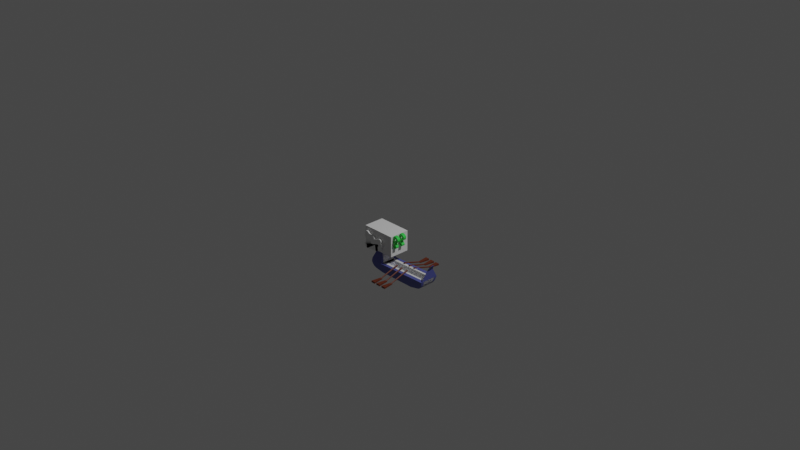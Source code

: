 # Source: DrakkarCOLORED.blend  (saved by Blender 3.0.42; exported with 4.5.12 LTS)
import bpy
from mathutils import Matrix  # noqa: F401  (used for matrix-valued properties, if any)

bpy.ops.wm.read_factory_settings(use_empty=True)
scene = bpy.context.scene
scene.name = 'Scene'

# ---- collections
col_collection = bpy.data.collections.new('Collection'); scene.collection.children.link(col_collection)

# ---- materials (node trees are filled in below, after node groups)
mat_material_001 = bpy.data.materials.new('Material.001')
mat_material_001.use_transparent_shadow = False
mat_material_002 = bpy.data.materials.new('Material.002')
mat_material_002.use_transparent_shadow = False
mat_material_003 = bpy.data.materials.new('Material.003')
mat_material_003.use_transparent_shadow = False
mat_material_004 = bpy.data.materials.new('Material.004')
mat_material_004.use_transparent_shadow = False
mat_material_005 = bpy.data.materials.new('Material.005')
mat_material_005.use_transparent_shadow = False

# ---- node groups
ng_auto_smooth = bpy.data.node_groups.new('Auto Smooth', 'GeometryNodeTree')
_s = ng_auto_smooth.interface.new_socket(name='Geometry', in_out='OUTPUT', socket_type='NodeSocketGeometry')
_s = ng_auto_smooth.interface.new_socket(name='Geometry', in_out='INPUT', socket_type='NodeSocketGeometry')
_s = ng_auto_smooth.interface.new_socket(name='Angle', in_out='INPUT', socket_type='NodeSocketFloat')
_s.subtype = 'ANGLE'
_s.min_value = 0.0
_s.max_value = 3.142
ng_auto_smooth.is_modifier = True
_N = ng_auto_smooth.nodes; _L = ng_auto_smooth.links
n0 = _N.new('NodeGroupOutput'); n0.name = 'Group Output'; n0.location = (480, -100)
n1 = _N.new('NodeGroupInput'); n1.name = 'Group Input'; n1.location = (-420, -300)
n2 = _N.new('NodeGroupInput'); n2.name = 'Group Input.001'; n2.location = (-60, -100)
n3 = _N.new('GeometryNodeSetShadeSmooth'); n3.name = 'Set Shade Smooth'; n3.location = (120, -100)
n3.domain = 'EDGE'
n4 = _N.new('GeometryNodeSetShadeSmooth'); n4.name = 'Set Shade Smooth.001'; n4.location = (300, -100)
n5 = _N.new('GeometryNodeInputMeshEdgeAngle'); n5.name = 'Edge Angle'; n5.location = (-420, -220)
n6 = _N.new('GeometryNodeInputEdgeSmooth'); n6.name = 'Is Edge Smooth'; n6.location = (-60, -160)
n7 = _N.new('GeometryNodeInputShadeSmooth'); n7.name = 'Is Face Smooth'; n7.location = (-240, -340)
n8 = _N.new('FunctionNodeBooleanMath'); n8.name = 'Boolean Math'; n8.location = (-60, -220)
n9 = _N.new('FunctionNodeCompare'); n9.name = 'Compare'; n9.location = (-240, -180)
n9.operation = 'LESS_EQUAL'
_L.new(n5.outputs[0], n9.inputs[0])
_L.new(n4.outputs[0], n0.inputs[0])
_L.new(n1.outputs[1], n9.inputs[1])
_L.new(n9.outputs[0], n8.inputs[0])
_L.new(n7.outputs[0], n8.inputs[1])
_L.new(n2.outputs[0], n3.inputs[0])
_L.new(n6.outputs[0], n3.inputs[1])
_L.new(n3.outputs[0], n4.inputs[0])
_L.new(n8.outputs[0], n3.inputs[2])
n0.is_active_output = True

# ---- material node trees
mat_material_001.use_nodes = True; mat_material_001.node_tree.nodes.clear()
_N = mat_material_001.node_tree.nodes; _L = mat_material_001.node_tree.links
n0 = _N.new('ShaderNodeBsdfPrincipled'); n0.name = 'Principled BSDF'; n0.location = (10, 300)
n0.distribution = 'GGX'
n0.subsurface_method = 'RANDOM_WALK_SKIN'
n0.inputs[0].default_value = (0.09083, 0.1055, 0.3626, 1.0)
n0.inputs[3].default_value = 1.45
n0.inputs[27].default_value = (0.0, 0.0, 0.0, 1.0)
n0.inputs[28].default_value = 1.0
n1 = _N.new('ShaderNodeOutputMaterial'); n1.name = 'Material Output'; n1.location = (300, 300)
_L.new(n0.outputs[0], n1.inputs[0])
n1.is_active_output = True
mat_material_002.use_nodes = True; mat_material_002.node_tree.nodes.clear()
_N = mat_material_002.node_tree.nodes; _L = mat_material_002.node_tree.links
n0 = _N.new('ShaderNodeBsdfPrincipled'); n0.name = 'Principled BSDF'; n0.location = (10, 300)
n0.distribution = 'GGX'
n0.subsurface_method = 'RANDOM_WALK_SKIN'
n0.inputs[3].default_value = 1.45
n0.inputs[27].default_value = (0.0, 0.0, 0.0, 1.0)
n0.inputs[28].default_value = 1.0
n1 = _N.new('ShaderNodeOutputMaterial'); n1.name = 'Material Output'; n1.location = (300, 300)
_L.new(n0.outputs[0], n1.inputs[0])
n1.is_active_output = True
mat_material_003.use_nodes = True; mat_material_003.node_tree.nodes.clear()
_N = mat_material_003.node_tree.nodes; _L = mat_material_003.node_tree.links
n0 = _N.new('ShaderNodeBsdfPrincipled'); n0.name = 'Principled BSDF'; n0.location = (10, 300)
n0.distribution = 'GGX'
n0.subsurface_method = 'RANDOM_WALK_SKIN'
n0.inputs[0].default_value = (0.03583, 0.03583, 0.03583, 1.0)
n0.inputs[3].default_value = 1.45
n0.inputs[27].default_value = (0.0, 0.0, 0.0, 1.0)
n0.inputs[28].default_value = 1.0
n1 = _N.new('ShaderNodeOutputMaterial'); n1.name = 'Material Output'; n1.location = (300, 300)
_L.new(n0.outputs[0], n1.inputs[0])
n1.is_active_output = True
mat_material_004.use_nodes = True; mat_material_004.node_tree.nodes.clear()
_N = mat_material_004.node_tree.nodes; _L = mat_material_004.node_tree.links
n0 = _N.new('ShaderNodeBsdfPrincipled'); n0.name = 'Principled BSDF'; n0.location = (10, 300)
n0.distribution = 'GGX'
n0.subsurface_method = 'RANDOM_WALK_SKIN'
n0.inputs[0].default_value = (0.04338, 0.8, 0.08745, 1.0)
n0.inputs[3].default_value = 1.45
n0.inputs[27].default_value = (0.0, 0.0, 0.0, 1.0)
n0.inputs[28].default_value = 1.0
n1 = _N.new('ShaderNodeOutputMaterial'); n1.name = 'Material Output'; n1.location = (300, 300)
_L.new(n0.outputs[0], n1.inputs[0])
n1.is_active_output = True
mat_material_005.use_nodes = True; mat_material_005.node_tree.nodes.clear()
_N = mat_material_005.node_tree.nodes; _L = mat_material_005.node_tree.links
n0 = _N.new('ShaderNodeBsdfPrincipled'); n0.name = 'Principled BSDF'; n0.location = (10, 300)
n0.distribution = 'GGX'
n0.subsurface_method = 'RANDOM_WALK_SKIN'
n0.inputs[0].default_value = (0.1336, 0.02707, 0.009138, 1.0)
n0.inputs[3].default_value = 1.45
n0.inputs[27].default_value = (0.0, 0.0, 0.0, 1.0)
n0.inputs[28].default_value = 1.0
n1 = _N.new('ShaderNodeOutputMaterial'); n1.name = 'Material Output'; n1.location = (300, 300)
_L.new(n0.outputs[0], n1.inputs[0])
n1.is_active_output = True

# ---- world
world_world = bpy.data.worlds.new('World'); scene.world = world_world
world_world.use_nodes = True; world_world.node_tree.nodes.clear()
_N = world_world.node_tree.nodes; _L = world_world.node_tree.links
n0 = _N.new('ShaderNodeOutputWorld'); n0.name = 'World Output'; n0.location = (300, 300)
n1 = _N.new('ShaderNodeBackground'); n1.name = 'Background'; n1.location = (10, 300)
n1.inputs[0].default_value = (0.05088, 0.05088, 0.05088, 1.0)
_L.new(n1.outputs[0], n0.inputs[0])
n0.is_active_output = True
world_world.color = (0.05088, 0.05088, 0.05088)
world_world.use_sun_shadow = False
world_world.sun_shadow_jitter_overblur = 0.0

# ---- cameras
cam_camera = bpy.data.cameras.new('Camera')
cam_camera.clip_end = 100.0
cam_camera.ortho_scale = 7.314

# ---- lights
light_light = bpy.data.lights.new('Light', 'POINT')
light_light.transmission_factor = 0.0
light_light.energy = 1000.0
light_light.shadow_soft_size = 0.1
light_light.shadow_maximum_resolution = 0.006
light_light.use_absolute_resolution = True

# ---- meshes
me_cube_001 = bpy.data.meshes.new('Cube.001')
me_cube_001.from_pydata([(-0.5111, -0.5111, 1.0), (-0.5111, 0.5111, 1.0), (1.397, -0.6025, -0.4882), (0.5111, -0.5111, 1.0), (1.397, 0.6025, -0.4882), (0.5111, 0.5111, 1.0), (0.6342, 0.5865, -2.214), (0.6342, -0.5865, -2.214), (1.807, 0.5865, -2.214), (1.807, -0.5865, -2.214), (8.709, -0.6025, -0.2593), (8.709, 0.6025, -0.2593), (6.416, -0.5865, -2.214), (6.416, 0.5865, -2.214), (1.0, -1.0, -0.4882), (1.0, 1.0, -0.4882), (9.107, -1.0, -0.2593), (9.107, 1.0, -0.2593), (2.296, -0.4492, -1.283), (2.296, 0.4492, -1.283), (8.031, -0.4492, -1.355), (8.031, 0.4492, -1.355), (0.6342, 0.5865, -2.214), (0.6342, -0.5865, -2.214), (1.404, -0.7933, -1.351), (1.404, 0.7933, -1.351), (9.107, -1.0, -0.2593), (9.107, 1.0, -0.2593), (8.709, -0.6025, -0.2593), (8.709, 0.6025, -0.2593), (8.709, -0.6025, -0.2593), (8.709, 0.6025, -0.2593), (8.031, -0.4492, -1.355), (8.031, 0.4492, -1.355), (-0.9727, -0.8956, -1.081), (-0.3958, -0.7213, -1.855), (-0.9205, -0.851, -1.319), (-0.7926, -0.8022, -1.549), (-0.6083, -0.7566, -1.737), (-0.3958, 0.7213, -1.855), (-0.9727, 0.8956, -1.081), (-0.6083, 0.7566, -1.737), (-0.7926, 0.8022, -1.549), (-0.9205, 0.851, -1.319), (8.042, -0.7298, -1.736), (8.96, -0.9118, -0.7993), (8.333, -0.7631, -1.6), (8.61, -0.8094, -1.374), (8.83, -0.8616, -1.093), (8.96, 0.9118, -0.7993), (8.042, 0.7298, -1.736), (8.83, 0.8616, -1.093), (8.61, 0.8094, -1.374), (8.333, 0.7631, -1.6), (9.262, -0.3832, 1.248), (9.262, 0.3832, 1.248), (9.108, -0.2325, 1.246), (9.108, 0.2325, 1.246), (9.262, -0.3832, 1.248), (9.262, 0.3832, 1.248), (9.108, -0.2325, 1.246), (9.108, 0.2325, 1.246), (9.431, -0.3202, 1.607), (9.431, 0.3202, 1.607), (9.303, -0.193, 1.607), (9.303, 0.193, 1.607), (9.777, -0.1812, 2.102), (9.777, 0.1812, 2.102), (9.705, -0.1092, 2.102), (9.705, 0.1092, 2.102), (-0.8725, -0.8725, -0.1002), (-0.9812, -0.9282, -0.8962), (-0.9199, -0.9158, -0.2797), (-0.9572, -0.9416, -0.4941), (-0.9787, -0.946, -0.7106), (-0.9812, 0.9282, -0.8962), (-0.8725, 0.8725, -0.1002), (-0.9787, 0.946, -0.7106), (-0.9572, 0.9416, -0.4941), (-0.9199, 0.9158, -0.2797), (-1.085, -0.7886, 3.171), (-1.289, -0.9035, 1.842), (-1.289, -0.9035, 1.842), (-1.289, -0.9035, 1.842), (-2.595, -0.9035, 1.529), (-2.0, -0.9035, 0.8626), (-1.928, -0.9035, 1.552), (0.7649, -0.9035, 2.514), (-1.3, -0.9035, 2.094), (-2.276, -0.9035, 2.418), (-1.908, -0.9035, 3.532), (-1.788, -0.9035, 2.256), (-1.561, -0.9035, 3.27), (-0.2218, -0.9379, 1.092), (-0.4562, -0.9035, 2.801), (-0.4075, -0.9035, 1.924), (-0.4139, -0.9035, 2.156), (0.7462, -0.9035, 1.764), (0.1629, -0.9035, 2.331), (0.3876, -0.8915, 3.129), (-2.181, -0.9035, 2.705), (-2.509, -0.9035, 2.878), (-1.085, 0.9622, 3.171), (-1.295, 1.077, 1.807), (-2.595, 1.077, 1.529), (-1.954, 1.076, 0.829), (-1.874, 1.076, 1.514), (0.7649, 1.077, 2.514), (-1.3, 1.077, 2.094), (-2.276, 1.077, 2.418), (-1.908, 1.077, 3.532), (-1.788, 1.077, 2.256), (-1.561, 1.077, 3.27), (-0.2499, 1.041, 1.009), (-0.4562, 1.077, 2.801), (-0.4198, 1.077, 1.881), (-0.4139, 1.077, 2.156), (0.7318, 1.077, 1.742), (0.1629, 1.077, 2.331), (0.3876, 1.065, 3.129), (-2.181, 1.077, 2.705), (-2.509, 1.077, 2.878), (0.8337, -0.9035, 2.752), (0.6911, -0.9035, 3.102), (0.8433, -0.9035, 2.849), (0.8196, -0.9035, 2.95), (0.7662, -0.9035, 3.039), (0.6911, 1.077, 3.102), (0.8337, 1.077, 2.752), (0.7662, 1.077, 3.039), (0.8196, 1.077, 2.95), (0.8433, 1.077, 2.849), (0.9333, -0.9035, 1.918), (0.9397, -0.9035, 2.361), (1.031, -0.9035, 2.057), (1.034, -0.9035, 2.219), (0.9397, 1.077, 2.361), (0.9362, 1.077, 1.914), (1.034, 1.077, 2.219), (1.033, 1.077, 2.055), (0.7093, -0.9031, 1.308), (0.8372, -0.8993, 1.574), (0.8105, -0.8994, 1.363), (0.8573, -0.898, 1.46), (0.8175, 1.081, 1.527), (0.6769, 1.076, 1.249), (0.8306, 1.082, 1.41), (0.7792, 1.08, 1.308), (-2.143, -0.9035, 3.552), (-2.356, -0.9035, 3.405), (-2.233, -0.9035, 3.537), (-2.311, -0.9035, 3.484), (-2.356, 1.077, 3.405), (-2.143, 1.077, 3.552), (-2.311, 1.077, 3.484), (-2.233, 1.077, 3.537), (-2.58, -0.9035, 2.78), (-2.554, -0.9035, 2.617), (-2.602, -0.9035, 2.723), (-2.592, -0.9035, 2.664), (-2.554, 1.077, 2.617), (-2.58, 1.077, 2.78), (-2.592, 1.077, 2.664), (-2.602, 1.077, 2.723), (-2.549, -0.9035, 1.3), (-2.347, -0.9035, 1.037), (-2.508, -0.9035, 1.199), (-2.435, -0.9035, 1.103), (-2.349, 1.077, 1.035), (-2.549, 1.077, 1.3), (-2.435, 1.077, 1.101), (-2.509, 1.077, 1.199), (-0.8776, -0.5667, 1.031), (1.589, -0.5667, 1.508), (-0.6715, -0.5761, 3.472), (1.379, -0.5667, 3.076), (-0.8776, -0.5667, 2.215), (0.3066, -0.5667, 1.031), (1.505, -0.5667, 2.341), (0.4187, -0.5792, 3.546), (0.3066, -0.5667, 2.215), (-0.8776, -0.5667, 1.623), (-0.6822, -0.5701, 2.998), (-0.2855, -0.5667, 1.031), (0.1812, -0.5675, 2.998), (0.3066, -0.5667, 1.623), (-0.2855, -0.5667, 2.215), (0.8988, -0.5667, 2.215), (0.8988, -0.5667, 1.623), (-0.2855, -0.5667, 1.623), (-0.2855, -0.5685, 2.998), (0.8988, -0.5667, 2.807), (-0.8776, 0.8425, 1.031), (1.589, 0.8425, 1.508), (-0.6715, 0.8499, 3.472), (1.379, 0.8425, 3.076), (-0.8776, 0.8425, 2.215), (0.3066, 0.8425, 1.031), (1.505, 0.8425, 2.341), (0.4187, 0.8282, 3.546), (0.3066, 0.8425, 2.215), (-0.8776, 0.8425, 1.623), (-0.6822, 0.8438, 2.998), (-0.2855, 0.8425, 1.031), (0.1812, 0.8447, 2.998), (0.3066, 0.8425, 1.623), (-0.2855, 0.8425, 2.215), (0.8988, 0.8425, 2.215), (0.8988, 0.8425, 1.623), (-0.2855, 0.8425, 1.623), (-0.2855, 0.8443, 2.998), (0.8988, 0.8425, 2.807), (0.4207, -0.5762, 3.544), (-0.4545, -0.5664, 3.749), (-0.03236, -0.565, 3.885), (-0.2691, -0.5655, 3.847), (-0.4545, 0.8408, 3.749), (0.4206, 0.83, 3.544), (-0.2691, 0.8406, 3.847), (-0.03238, 0.8407, 3.885), (1.11, -0.5667, 3.834), (1.547, -0.5603, 3.668), (1.416, -0.5657, 3.826), (1.28, -0.5667, 3.872), (1.11, 0.8425, 3.834), (1.28, 0.8425, 3.872), (1.416, 0.8436, 3.826), (1.547, 0.849, 3.668), (1.771, -0.5667, 2.589), (1.674, -0.5667, 2.992), (1.859, -0.5667, 2.708), (1.871, -0.5667, 2.827), (1.806, -0.5667, 2.926), (1.674, 0.8425, 2.992), (1.771, 0.8425, 2.589), (1.806, 0.8425, 2.926), (1.871, 0.8425, 2.827), (1.859, 0.8425, 2.708), (2.033, -0.5667, 1.826), (2.002, -0.5667, 2.123), (2.105, -0.5667, 1.903), (2.125, -0.5667, 1.986), (2.089, -0.5667, 2.063), (2.002, 0.8425, 2.123), (2.033, 0.8425, 1.826), (2.089, 0.8425, 2.063), (2.125, 0.8425, 1.986), (2.105, 0.8425, 1.903), (1.308, -0.5667, 0.8392), (1.611, -0.5667, 1.104), (1.429, -0.5667, 0.8406), (1.53, -0.5667, 0.8914), (1.594, -0.5667, 0.9841), (1.611, 0.8425, 1.104), (1.308, 0.8425, 0.8392), (1.594, 0.8425, 0.9841), (1.53, 0.8425, 0.8914), (1.429, 0.8425, 0.8406), (0.2254, -0.5951, 3.786), (0.06139, -0.5864, 3.873), (0.1946, -0.5999, 3.814), (0.1515, -0.5999, 3.842), (0.1046, -0.5952, 3.863), (0.06135, 0.8625, 3.873), (0.2254, 0.8723, 3.786), (0.1045, 0.8715, 3.863), (0.1515, 0.8766, 3.842), (0.1947, 0.8769, 3.814), (1.542, -0.5582, 3.342), (1.574, -0.5579, 3.577), (1.58, -0.5567, 3.456), (1.574, 0.8514, 3.577), (1.542, 0.851, 3.342), (1.58, 0.8526, 3.456), (1.16, 0.3628, 3.0), (1.468, 0.3628, 3.0), (1.16, 0.3628, 3.307), (1.468, 0.3628, 3.307), (2.97, 0.3628, 3.0), (3.14, 0.3628, 3.245), (2.485, 0.3628, 3.0), (2.18, 0.3628, 3.465), (1.93, 0.3628, 3.0), (1.16, 0.3628, 3.153), (1.468, 0.3628, 3.153), (2.97, 0.3628, 3.153), (2.485, 0.3628, 3.153), (2.026, 0.3628, 3.189), (2.346, 0.3628, 3.967), (2.227, 0.3628, 3.731), (2.485, 0.3628, 3.646), (2.485, 0.3628, 3.815), (2.081, 0.3628, 3.845), (2.081, 0.3628, 3.845), (1.91, 0.3628, 3.642), (1.961, 0.3628, 3.602), (2.727, 0.3628, 3.0), (2.727, 0.3628, 3.307), (2.727, 0.3628, 3.153), (3.14, 0.3628, 3.245), (2.727, 0.3628, 3.307), (3.14, 0.3628, 3.245), (2.727, 0.3628, 3.307), (2.985, 0.3628, 4.236), (2.727, 0.3628, 4.193), (3.171, 0.3628, 3.756), (3.544, 0.3628, 3.748), (3.476, 0.3628, 3.975), (3.094, 0.3628, 3.951), (3.256, 0.3628, 4.16), (2.894, 0.3628, 3.993), (2.727, 0.3628, 4.193), (2.894, 0.3628, 3.993), (2.658, 0.3628, 3.967), (2.754, 0.3628, 3.648), (2.995, 0.3628, 2.302), (2.706, 0.3628, 2.322), (3.248, 0.3628, 2.656), (3.006, 0.3628, 2.656), (2.987, 0.3628, 2.526), (3.213, 0.3628, 2.479), (2.861, 0.3628, 2.474), (3.104, 0.3628, 2.391), (2.644, 0.3628, 2.604), (2.704, 0.3628, 2.673), (2.949, 0.3628, 3.532), (3.409, 0.3628, 3.415), (1.16, 0.684, 3.0), (1.468, 0.684, 3.0), (1.16, 0.684, 3.307), (1.468, 0.684, 3.307), (2.97, 0.684, 3.0), (3.14, 0.684, 3.245), (2.485, 0.684, 3.0), (2.18, 0.684, 3.465), (1.93, 0.684, 3.0), (1.16, 0.684, 3.153), (1.468, 0.684, 3.153), (2.97, 0.684, 3.153), (2.485, 0.684, 3.153), (2.026, 0.684, 3.189), (2.346, 0.684, 3.967), (2.227, 0.684, 3.731), (2.485, 0.684, 3.646), (2.485, 0.684, 3.815), (2.081, 0.684, 3.845), (2.081, 0.684, 3.845), (1.91, 0.684, 3.642), (1.961, 0.684, 3.602), (2.727, 0.684, 3.0), (2.727, 0.684, 3.307), (2.727, 0.684, 3.153), (3.14, 0.684, 3.245), (2.727, 0.684, 3.307), (3.14, 0.684, 3.245), (2.727, 0.684, 3.307), (2.985, 0.684, 4.236), (2.727, 0.684, 4.193), (3.171, 0.684, 3.756), (3.544, 0.684, 3.748), (3.476, 0.684, 3.975), (3.094, 0.684, 3.951), (3.256, 0.684, 4.16), (2.894, 0.684, 3.993), (2.727, 0.684, 4.193), (2.894, 0.684, 3.993), (2.658, 0.684, 3.967), (2.754, 0.684, 3.648), (2.995, 0.684, 2.302), (2.706, 0.684, 2.322), (3.248, 0.684, 2.656), (3.006, 0.684, 2.656), (2.987, 0.684, 2.526), (3.213, 0.684, 2.479), (2.861, 0.684, 2.474), (3.104, 0.684, 2.391), (2.644, 0.684, 2.604), (2.704, 0.684, 2.673), (2.949, 0.684, 3.532), (3.409, 0.684, 3.415), (2.571, 0.3628, 3.307), (2.485, 0.3628, 3.393), (2.408, 0.3628, 3.347), (2.485, 0.3628, 3.221), (2.538, 0.3628, 3.314), (2.51, 0.3628, 3.332), (2.491, 0.3628, 3.36), (2.485, 0.684, 3.393), (2.571, 0.684, 3.307), (2.485, 0.684, 3.221), (2.408, 0.684, 3.347), (2.491, 0.684, 3.36), (2.51, 0.684, 3.332), (2.538, 0.684, 3.314), (2.109, 0.3628, 3.962), (1.921, 0.3628, 3.785), (2.041, 0.3628, 3.948), (1.981, 0.3628, 3.909), (1.939, 0.3628, 3.852), (1.921, 0.684, 3.785), (2.109, 0.684, 3.962), (1.939, 0.684, 3.852), (1.981, 0.684, 3.909), (2.041, 0.684, 3.948), (1.16, -0.4132, 3.0), (1.468, -0.4132, 3.0), (1.16, -0.4132, 3.307), (1.468, -0.4132, 3.307), (2.97, -0.4132, 3.0), (3.14, -0.4132, 3.245), (2.485, -0.4132, 3.0), (2.18, -0.4132, 3.465), (1.93, -0.4132, 3.0), (1.16, -0.4132, 3.153), (1.468, -0.4132, 3.153), (2.97, -0.4132, 3.153), (2.485, -0.4132, 3.153), (2.026, -0.4132, 3.189), (2.346, -0.4132, 3.967), (2.227, -0.4132, 3.731), (2.485, -0.4132, 3.646), (2.485, -0.4132, 3.815), (2.081, -0.4132, 3.845), (2.081, -0.4132, 3.845), (1.91, -0.4132, 3.642), (1.961, -0.4132, 3.602), (2.727, -0.4132, 3.0), (2.727, -0.4132, 3.307), (2.727, -0.4132, 3.153), (3.14, -0.4132, 3.245), (2.727, -0.4132, 3.307), (3.14, -0.4132, 3.245), (2.727, -0.4132, 3.307), (2.985, -0.4132, 4.236), (2.727, -0.4132, 4.193), (3.171, -0.4132, 3.756), (3.544, -0.4132, 3.748), (3.476, -0.4132, 3.975), (3.094, -0.4132, 3.951), (3.256, -0.4132, 4.16), (2.894, -0.4132, 3.993), (2.727, -0.4132, 4.193), (2.894, -0.4132, 3.993), (2.658, -0.4132, 3.967), (2.754, -0.4132, 3.648), (2.995, -0.4132, 2.302), (2.706, -0.4132, 2.322), (3.248, -0.4132, 2.656), (3.006, -0.4132, 2.656), (2.987, -0.4132, 2.526), (3.213, -0.4132, 2.479), (2.861, -0.4132, 2.474), (3.104, -0.4132, 2.391), (2.644, -0.4132, 2.604), (2.704, -0.4132, 2.673), (2.949, -0.4132, 3.532), (3.409, -0.4132, 3.415), (1.16, -0.09199, 3.0), (1.468, -0.09199, 3.0), (1.16, -0.09199, 3.307), (1.468, -0.09199, 3.307), (2.97, -0.092, 3.0), (3.14, -0.09199, 3.245), (2.485, -0.09199, 3.0), (2.18, -0.09199, 3.465), (1.93, -0.09199, 3.0), (1.16, -0.09199, 3.153), (1.468, -0.09199, 3.153), (2.97, -0.09199, 3.153), (2.485, -0.09199, 3.153), (2.026, -0.09199, 3.189), (2.346, -0.09199, 3.967), (2.227, -0.09199, 3.731), (2.485, -0.09199, 3.646), (2.485, -0.09199, 3.815), (2.081, -0.09199, 3.845), (2.081, -0.09199, 3.845), (1.91, -0.09199, 3.642), (1.961, -0.09199, 3.602), (2.727, -0.09199, 3.0), (2.727, -0.09199, 3.307), (2.727, -0.09199, 3.153), (3.14, -0.09199, 3.245), (2.727, -0.09199, 3.307), (3.14, -0.09199, 3.245), (2.727, -0.09199, 3.307), (2.985, -0.09199, 4.236), (2.727, -0.09199, 4.193), (3.171, -0.09199, 3.756), (3.544, -0.09199, 3.748), (3.476, -0.092, 3.975), (3.094, -0.09199, 3.951), (3.256, -0.09199, 4.16), (2.894, -0.09199, 3.993), (2.727, -0.09199, 4.193), (2.894, -0.09199, 3.993), (2.658, -0.09199, 3.967), (2.754, -0.09199, 3.648), (2.995, -0.09199, 2.302), (2.706, -0.09199, 2.322), (3.248, -0.09199, 2.656), (3.006, -0.09199, 2.656), (2.987, -0.09199, 2.526), (3.213, -0.09199, 2.479), (2.861, -0.09199, 2.474), (3.104, -0.09199, 2.391), (2.644, -0.09199, 2.604), (2.704, -0.09199, 2.673), (2.949, -0.09199, 3.532), (3.409, -0.09199, 3.415), (2.571, -0.4132, 3.307), (2.485, -0.4132, 3.393), (2.408, -0.4132, 3.347), (2.485, -0.4132, 3.221), (2.538, -0.4132, 3.314), (2.51, -0.4132, 3.332), (2.491, -0.4132, 3.36), (2.485, -0.09199, 3.393), (2.571, -0.09199, 3.307), (2.485, -0.09199, 3.221), (2.408, -0.09199, 3.347), (2.491, -0.09199, 3.36), (2.51, -0.09199, 3.332), (2.538, -0.09199, 3.314), (2.109, -0.4132, 3.962), (1.921, -0.4132, 3.785), (2.041, -0.4132, 3.948), (1.981, -0.4132, 3.909), (1.939, -0.4132, 3.852), (1.921, -0.09199, 3.785), (2.109, -0.09199, 3.962), (1.939, -0.09199, 3.852), (1.981, -0.09199, 3.909), (2.041, -0.09199, 3.948), (0.3066, -0.5667, 2.807), (0.6408, -0.5813, 3.578), (-0.8611, -0.5752, 3.54), (-0.8776, -0.5667, 2.807), (-0.2855, -0.5667, 2.807), (0.3066, 0.8425, 2.807), (0.6408, 0.828, 3.578), (-0.8611, 0.851, 3.54), (-0.8776, 0.8425, 2.807), (-0.2855, 0.8425, 2.807), (-0.03591, -0.5667, 4.078), (-0.3303, -0.5667, 4.031), (-0.5798, -0.5667, 3.899), (-0.5798, 0.8425, 3.899), (-0.3303, 0.8425, 4.031), (-0.03591, 0.8425, 4.078), (0.5685, -0.5785, 3.665), (0.5685, 0.8308, 3.665), (0.1661, 0.8731, 4.044), (0.09544, 0.8642, 4.061), (0.09544, -0.5884, 4.061), (0.1661, -0.5973, 4.044), (0.2422, 0.878, 4.011), (0.2422, -0.6022, 4.011), (0.3123, 0.878, 3.966), (0.3123, -0.6022, 3.966), (0.3655, 0.8732, 3.916), (0.3655, -0.5974, 3.916)], [], [(15, 5, 3, 14), (5, 1, 0, 3), (6, 8, 9, 7), (17, 16, 45, 49), (11, 4, 19, 21), (9, 8, 13, 12), (2, 4, 15, 14), (16, 17, 27, 26), (10, 2, 14, 16), (4, 11, 17, 15), (19, 18, 20, 21), (20, 10, 30, 32), (2, 10, 20, 18), (4, 2, 18, 19), (35, 39, 22, 23), (6, 7, 23, 22), (50, 44, 12, 13), (28, 26, 54, 56), (11, 10, 28, 29), (17, 11, 29, 27), (10, 16, 26, 28), (30, 31, 33, 32), (10, 11, 31, 30), (11, 21, 33, 31), (21, 20, 32, 33), (39, 35, 38, 41), (41, 38, 37, 42), (42, 37, 36, 43), (43, 36, 34, 40), (14, 24, 9, 12, 44, 46, 47, 48, 45, 26), (8, 25, 15, 27, 49, 51, 52, 53, 50, 13), (44, 50, 53, 46), (46, 53, 52, 47), (47, 52, 51, 48), (48, 51, 49, 45), (55, 57, 61, 59), (29, 28, 56, 57), (27, 29, 57, 55), (26, 27, 55, 54), (60, 58, 62, 64), (54, 55, 59, 58), (56, 54, 58, 60), (57, 56, 60, 61), (63, 65, 69, 67), (61, 60, 64, 65), (59, 61, 65, 63), (58, 59, 63, 62), (69, 68, 66, 67), (62, 63, 67, 66), (64, 62, 66, 68), (65, 64, 68, 69), (70, 0, 1, 76), (14, 3, 0, 70, 72, 73, 74, 71, 34, 36, 37, 38, 35, 23, 9, 24), (1, 5, 15, 25, 8, 22, 39, 41, 42, 43, 40, 75, 77, 78, 79, 76), (75, 71, 74, 77), (77, 74, 73, 78), (78, 73, 72, 79), (79, 72, 70, 76), (75, 40, 34, 71), (96, 98, 99, 94), (97, 141, 144, 117), (85, 165, 168, 105), (89, 157, 160, 109), (91, 92, 90, 100, 89), (88, 80, 92, 91), (81, 95, 96, 88), (88, 96, 94, 80), (87, 133, 136, 107), (99, 123, 127, 119), (101, 149, 152, 121), (116, 114, 119, 118), (83, 82, 81, 103, 106, 86), (111, 109, 120, 110, 112), (108, 111, 112, 102), (103, 108, 116, 115), (108, 102, 114, 116), (93, 140, 142, 143, 141, 97, 95), (99, 98, 87, 122, 124, 125, 126, 123), (80, 94, 114, 102), (81, 88, 108, 103), (103, 115, 113, 93, 95, 81, 82, 83, 86, 85, 105, 106), (85, 86, 84, 164, 166, 167, 165), (84, 86, 106, 104), (105, 168, 170, 171, 169, 104, 106), (89, 100, 101, 156, 158, 159, 157), (88, 91, 111, 108), (101, 100, 90, 148, 150, 151, 149), (109, 160, 162, 163, 161, 121, 120), (90, 92, 112, 110), (91, 89, 109, 111), (92, 80, 102, 112), (94, 99, 119, 114), (113, 115, 117, 144, 146, 147, 145), (119, 127, 129, 130, 131, 128, 107, 118), (121, 152, 154, 155, 153, 110, 120), (122, 128, 131, 124), (124, 131, 130, 125), (125, 130, 129, 126), (126, 129, 127, 123), (122, 87, 107, 128), (98, 96, 95, 97, 132, 134, 135, 133, 87), (116, 118, 107, 136, 138, 139, 137, 117, 115), (132, 137, 139, 134), (134, 139, 138, 135), (135, 138, 136, 133), (132, 97, 117, 137), (140, 145, 147, 142), (142, 147, 146, 143), (143, 146, 144, 141), (140, 93, 113, 145), (93, 85, 105, 113), (113, 115, 103, 106, 105), (83, 95, 93, 85, 86), (148, 153, 155, 150), (150, 155, 154, 151), (151, 154, 152, 149), (148, 90, 110, 153), (156, 161, 163, 158), (158, 163, 162, 159), (159, 162, 160, 157), (156, 101, 121, 161), (164, 169, 171, 166), (166, 171, 170, 167), (167, 170, 168, 165), (164, 84, 104, 169), (189, 185, 180, 186), (238, 173, 193, 244), (185, 188, 187, 180), (173, 249, 253, 193), (181, 189, 186, 176), (172, 183, 189, 181), (183, 177, 185, 189), (550, 535, 540, 551), (176, 186, 538, 537), (186, 180, 534, 538), (535, 534, 191, 175, 268, 270, 269, 221, 222, 223, 220), (180, 187, 191, 534), (175, 229, 233, 195), (209, 206, 200, 205), (205, 200, 207, 208), (201, 196, 206, 209), (192, 201, 209, 203), (203, 209, 205, 197), (196, 542, 543, 206), (206, 543, 539, 200), (200, 539, 211, 207), (172, 181, 201, 192), (176, 537, 542, 196), (177, 183, 203, 197), (181, 176, 196, 201), (537, 536, 541, 542), (183, 172, 192, 203), (248, 177, 197, 254), (228, 178, 198, 234), (554, 553, 549, 544), (184, 179, 212, 258, 260, 261, 262, 259, 214, 215, 213, 174, 182, 190), (199, 204, 210, 202, 194, 216, 218, 219, 263, 265, 266, 267, 264, 217), (544, 549, 548, 545), (545, 548, 547, 546), (536, 546, 547, 541), (539, 540, 224, 225, 226, 227, 271, 273, 272, 195, 233, 235, 236, 237, 234, 198, 207, 211), (268, 175, 195, 272), (221, 227, 226, 222), (222, 226, 225, 223), (223, 225, 224, 220), (535, 220, 224, 540), (228, 234, 237, 230), (230, 237, 236, 231), (231, 236, 235, 232), (232, 235, 233, 229), (178, 187, 188, 173, 238, 240, 241, 242, 239), (238, 244, 247, 240), (240, 247, 246, 241), (241, 246, 245, 242), (242, 245, 243, 239), (178, 239, 243, 198), (185, 177, 248, 250, 251, 252, 249, 173, 188), (205, 208, 207, 198, 243, 245, 246, 247, 244, 193, 253, 255, 256, 257, 254, 197), (248, 254, 257, 250), (250, 257, 256, 251), (251, 256, 255, 252), (252, 255, 253, 249), (187, 178, 228, 230, 231, 232, 229, 175, 191), (553, 554, 555, 552), (552, 555, 557, 556), (556, 557, 559, 558), (558, 559, 561, 560), (550, 551, 560, 561), (268, 272, 273, 270), (270, 273, 271, 269), (269, 271, 227, 221), (283, 284, 277, 276), (298, 296, 278, 285), (287, 282, 280, 286), (284, 275, 282, 287), (277, 284, 287, 281), (281, 382, 381, 290, 289), (297, 298, 285, 279), (274, 275, 284, 283), (347, 294, 395, 399), (290, 381, 387, 343), (289, 290, 291, 292), (281, 287, 286, 383, 382), (286, 280, 296, 298), (297, 279, 299, 300), (300, 299, 301, 302), (310, 309, 303, 304), (325, 326, 306, 305), (305, 306, 307, 308), (308, 307, 309, 310), (310, 304, 311, 312), (312, 311, 313, 314), (322, 321, 316, 315), (278, 296, 318, 317), (317, 318, 319, 320), (320, 319, 321, 322), (316, 321, 324, 323), (302, 301, 326, 325), (336, 329, 330, 337), (351, 338, 331, 349), (340, 339, 333, 335), (337, 340, 335, 328), (330, 334, 340, 337), (334, 342, 343, 387, 390), (350, 332, 338, 351), (327, 336, 337, 328), (342, 345, 344, 343), (334, 390, 389, 339, 340), (339, 351, 349, 333), (350, 353, 352, 332), (353, 355, 354, 352), (363, 357, 356, 362), (378, 358, 359, 379), (358, 361, 360, 359), (361, 363, 362, 360), (363, 365, 364, 357), (365, 367, 366, 364), (375, 368, 369, 374), (331, 370, 371, 349), (370, 373, 372, 371), (373, 375, 374, 372), (369, 376, 377, 374), (355, 378, 379, 354), (274, 283, 336, 327), (275, 274, 327, 328), (276, 277, 330, 329), (279, 285, 338, 332), (277, 281, 334, 330), (380, 383, 286, 298, 297), (280, 282, 335, 333), (282, 275, 328, 335), (283, 276, 329, 336), (285, 278, 331, 338), (281, 289, 342, 334), (288, 291, 344, 341), (289, 292, 345, 342), (389, 388, 350, 351, 339), (291, 290, 343, 344), (292, 293, 346, 345), (295, 294, 347, 348), (293, 295, 348, 346), (296, 280, 333, 349), (297, 300, 353, 350), (299, 279, 332, 352), (300, 302, 355, 353), (301, 299, 352, 354), (304, 303, 356, 357), (302, 325, 378, 355), (303, 309, 362, 356), (305, 308, 361, 358), (306, 326, 379, 359), (307, 306, 359, 360), (308, 310, 363, 361), (309, 307, 360, 362), (310, 312, 365, 363), (311, 304, 357, 364), (314, 313, 366, 367), (312, 314, 367, 365), (313, 311, 364, 366), (315, 316, 369, 368), (278, 317, 370, 331), (317, 320, 373, 370), (318, 296, 349, 371), (319, 318, 371, 372), (320, 322, 375, 373), (321, 319, 372, 374), (322, 315, 368, 375), (323, 324, 377, 376), (316, 323, 376, 369), (324, 321, 374, 377), (325, 305, 358, 378), (326, 301, 354, 379), (380, 384, 385, 386, 381, 382, 383), (387, 391, 392, 393, 388, 389, 390), (380, 388, 393, 384), (384, 393, 392, 385), (385, 392, 391, 386), (386, 391, 387, 381), (380, 297, 350, 388), (394, 400, 403, 396), (396, 403, 402, 397), (397, 402, 401, 398), (398, 401, 399, 395), (394, 288, 341, 400), (291, 288, 394, 396, 397, 398, 395, 294, 295, 293), (341, 344, 346, 348, 347, 399, 401, 402, 403, 400), (413, 414, 407, 406), (428, 426, 408, 415), (417, 412, 410, 416), (414, 405, 412, 417), (407, 414, 417, 411), (411, 512, 511, 420, 419), (427, 428, 415, 409), (404, 405, 414, 413), (477, 424, 525, 529), (420, 511, 517, 473), (419, 420, 421, 422), (411, 417, 416, 513, 512), (416, 410, 426, 428), (427, 409, 429, 430), (430, 429, 431, 432), (440, 439, 433, 434), (455, 456, 436, 435), (435, 436, 437, 438), (438, 437, 439, 440), (440, 434, 441, 442), (442, 441, 443, 444), (452, 451, 446, 445), (408, 426, 448, 447), (447, 448, 449, 450), (450, 449, 451, 452), (446, 451, 454, 453), (432, 431, 456, 455), (466, 459, 460, 467), (481, 468, 461, 479), (470, 469, 463, 465), (467, 470, 465, 458), (460, 464, 470, 467), (464, 472, 473, 517, 520), (480, 462, 468, 481), (457, 466, 467, 458), (472, 475, 474, 473), (464, 520, 519, 469, 470), (469, 481, 479, 463), (480, 483, 482, 462), (483, 485, 484, 482), (493, 487, 486, 492), (508, 488, 489, 509), (488, 491, 490, 489), (491, 493, 492, 490), (493, 495, 494, 487), (495, 497, 496, 494), (505, 498, 499, 504), (461, 500, 501, 479), (500, 503, 502, 501), (503, 505, 504, 502), (499, 506, 507, 504), (485, 508, 509, 484), (404, 413, 466, 457), (405, 404, 457, 458), (406, 407, 460, 459), (409, 415, 468, 462), (407, 411, 464, 460), (510, 513, 416, 428, 427), (410, 412, 465, 463), (412, 405, 458, 465), (413, 406, 459, 466), (415, 408, 461, 468), (411, 419, 472, 464), (418, 421, 474, 471), (419, 422, 475, 472), (519, 518, 480, 481, 469), (421, 420, 473, 474), (422, 423, 476, 475), (425, 424, 477, 478), (423, 425, 478, 476), (426, 410, 463, 479), (427, 430, 483, 480), (429, 409, 462, 482), (430, 432, 485, 483), (431, 429, 482, 484), (434, 433, 486, 487), (432, 455, 508, 485), (433, 439, 492, 486), (435, 438, 491, 488), (436, 456, 509, 489), (437, 436, 489, 490), (438, 440, 493, 491), (439, 437, 490, 492), (440, 442, 495, 493), (441, 434, 487, 494), (444, 443, 496, 497), (442, 444, 497, 495), (443, 441, 494, 496), (445, 446, 499, 498), (408, 447, 500, 461), (447, 450, 503, 500), (448, 426, 479, 501), (449, 448, 501, 502), (450, 452, 505, 503), (451, 449, 502, 504), (452, 445, 498, 505), (453, 454, 507, 506), (446, 453, 506, 499), (454, 451, 504, 507), (455, 435, 488, 508), (456, 431, 484, 509), (510, 514, 515, 516, 511, 512, 513), (517, 521, 522, 523, 518, 519, 520), (510, 518, 523, 514), (514, 523, 522, 515), (515, 522, 521, 516), (516, 521, 517, 511), (510, 427, 480, 518), (524, 530, 533, 526), (526, 533, 532, 527), (527, 532, 531, 528), (528, 531, 529, 525), (524, 418, 471, 530), (421, 418, 524, 526, 527, 528, 525, 424, 425, 423), (471, 474, 476, 478, 477, 529, 531, 532, 533, 530), (179, 184, 534, 535), (182, 174, 536, 537), (190, 182, 537, 538), (184, 190, 538, 534), (204, 199, 540, 539), (194, 202, 542, 541), (202, 210, 543, 542), (210, 204, 539, 543), (215, 214, 544, 545), (213, 215, 545, 546), (218, 216, 547, 548), (219, 218, 548, 549), (174, 213, 546, 536), (216, 194, 541, 547), (212, 179, 535, 550), (199, 217, 551, 540), (265, 263, 553, 552), (259, 262, 555, 554), (266, 265, 552, 556), (262, 261, 557, 555), (267, 266, 556, 558), (261, 260, 559, 557), (264, 267, 558, 560), (260, 258, 561, 559), (258, 212, 550, 561), (217, 264, 560, 551), (214, 259, 554, 544), (263, 219, 549, 553)])
me_cube_001.polygons.foreach_set('use_smooth', [True] * 449)
me_cube_001.polygons.foreach_set('material_index', [0, 1, 0, 0, 0, 0, 0, 0, 0, 0, 0, 0, 0, 0, 0, 0, 0, 0, 0, 0, 0, 0, 0, 0, 0, 0, 0, 0, 0, 0, 0, 0, 0, 0, 0, 0, 0, 0, 0, 0, 0, 0, 0, 0, 0, 0, 0, 0, 0, 0, 0, 0, 0, 0, 0, 0, 0, 0, 0, 1, 1, 1, 1, 1, 1, 1, 1, 1, 1, 1, 1, 1, 1, 1, 1, 1, 1, 1, 1, 1, 0, 1, 1, 1, 1, 1, 1, 1, 1, 1, 1, 1, 1, 1, 1, 1, 1, 1, 1, 1, 1, 1, 1, 1, 1, 1, 1, 1, 1, 1, 1, 1, 1, 1, 1, 1, 1, 1, 1, 1, 1, 1, 1, 1, 1, 1, 0, 0, 0, 0, 1, 0, 0, 0, 1, 0, 1, 0, 0, 1, 0, 0, 1, 0, 0, 0, 0, 1, 0, 0, 0, 0, 0, 0, 0, 2, 2, 0, 0, 0, 0, 0, 0, 0, 0, 0, 0, 0, 0, 0, 0, 0, 0, 0, 0, 0, 0, 0, 0, 0, 0, 0, 0, 0, 0, 0, 0, 0, 0, 0, 0, 0, 3, 3, 3, 3, 3, 3, 0, 3, 3, 3, 3, 3, 3, 3, 3, 3, 3, 3, 3, 3, 3, 3, 3, 3, 3, 3, 0, 3, 3, 3, 3, 3, 3, 0, 3, 3, 3, 3, 3, 3, 3, 3, 3, 3, 3, 3, 3, 3, 3, 3, 3, 0, 0, 0, 3, 3, 3, 3, 3, 0, 3, 3, 3, 3, 3, 3, 3, 3, 3, 3, 3, 3, 3, 3, 3, 3, 3, 3, 3, 3, 3, 3, 3, 3, 3, 3, 3, 3, 3, 3, 3, 3, 3, 3, 3, 3, 3, 3, 3, 3, 3, 3, 3, 3, 3, 3, 3, 3, 3, 3, 3, 3, 3, 3, 0, 3, 3, 3, 3, 3, 3, 0, 3, 3, 3, 3, 3, 3, 3, 3, 3, 3, 3, 3, 3, 3, 3, 3, 3, 3, 3, 0, 3, 3, 0, 0, 3, 3, 0, 3, 3, 3, 3, 3, 3, 3, 3, 3, 3, 3, 3, 3, 3, 3, 3, 3, 0, 0, 0, 3, 3, 3, 3, 3, 0, 3, 3, 3, 3, 3, 3, 3, 3, 3, 3, 3, 3, 3, 3, 3, 3, 3, 3, 3, 3, 3, 3, 3, 3, 3, 3, 3, 3, 3, 3, 3, 3, 3, 3, 3, 3, 3, 3, 3, 3, 3, 3, 3, 3, 3, 3, 3, 3, 3, 3, 3, 3, 3, 3, 0, 0, 0, 0, 0, 0, 0, 0, 0, 0, 0, 0, 0, 0, 0, 0, 0, 0, 0, 0, 0, 0, 0, 0, 0, 0, 0, 0])
_uv = me_cube_001.uv_layers.new(name='UVMap')
_uv.uv.foreach_set('vector', [0.4025, 0.1305, 0.4337, 0.05649, 0.4987, 0.05649, 0.5298, 0.1305, 0.4337, 0.05649, 0.4337, 0.0, 0.4987, 0.0, 0.4987, 0.05649, 0.5389, 0.438, 0.5389, 0.3671, 0.6136, 0.3671, 0.6136, 0.438, 0.7277, 0.8004, 0.7277, 0.6731, 0.7624, 0.6787, 0.7624, 0.7948, 0.9317, 0.438, 0.9317, 0.9037, 0.8794, 0.848, 0.8634, 0.4833, 0.6136, 0.3671, 0.5389, 0.3671, 0.539, 0.08871, 0.6136, 0.08871, 0.5045, 0.1525, 0.4278, 0.1525, 0.4025, 0.1305, 0.5298, 0.1305, 0.527, 0.5713, 0.527, 0.5713, 0.527, 0.5713, 0.527, 0.5713, 0.5045, 0.5493, 0.5045, 0.1525, 0.5298, 0.1305, 0.5298, 0.5713, 0.4278, 0.1525, 0.4278, 0.5493, 0.4025, 0.5713, 0.4025, 0.1305, 0.4376, 0.2273, 0.4948, 0.2273, 0.4948, 0.5464, 0.4376, 0.5464, 0.527, 0.5713, 0.527, 0.5713, 0.527, 0.5713, 0.527, 0.5713, 1.0, 0.438, 1.0, 0.9037, 0.9317, 0.8584, 0.9477, 0.4937, 0.4278, 0.1525, 0.5045, 0.1525, 0.4948, 0.2273, 0.4376, 0.2273, 0.5026, 0.7878, 0.4108, 0.7878, 0.4194, 0.7184, 0.494, 0.7184, 0.527, 0.5713, 0.527, 0.5713, 0.527, 0.5713, 0.527, 0.5713, 0.5298, 0.0, 0.6228, 0.0, 0.6136, 0.08871, 0.539, 0.08871, 0.2921, 0.657, 0.3011, 0.6317, 0.3943, 0.671, 0.3906, 0.6806, 0.527, 0.5713, 0.527, 0.5713, 0.527, 0.5713, 0.527, 0.5713, 0.527, 0.5713, 0.527, 0.5713, 0.527, 0.5713, 0.527, 0.5713, 0.527, 0.5713, 0.527, 0.5713, 0.527, 0.5713, 0.527, 0.5713, 0.2013, 0.8225, 0.278, 0.8225, 0.2682, 0.9031, 0.211, 0.9031, 0.527, 0.5713, 0.527, 0.5713, 0.527, 0.5713, 0.527, 0.5713, 0.527, 0.5713, 0.527, 0.5713, 0.527, 0.5713, 0.527, 0.5713, 0.527, 0.5713, 0.527, 0.5713, 0.527, 0.5713, 0.527, 0.5713, 0.4108, 0.7878, 0.5026, 0.7878, 0.5049, 0.803, 0.4085, 0.803, 0.4085, 0.803, 0.5049, 0.803, 0.5078, 0.8179, 0.4056, 0.8179, 0.4056, 0.8179, 0.5078, 0.8179, 0.5109, 0.8303, 0.4025, 0.8303, 0.4086, 0.5713, 0.5169, 0.5713, 0.5198, 0.5842, 0.4057, 0.5842, 0.1122, 0.5085, 0.06152, 0.4752, 0.6136, 0.3671, 0.6136, 0.08871, 0.8427, 0.6903, 0.8262, 0.6882, 0.8052, 0.6852, 0.7827, 0.6819, 0.7624, 0.6787, 0.0, 0.0, 0.5389, 0.3671, 0.2628, 0.1565, 0.3135, 0.1232, 0.0, 0.0, 0.7624, 0.7948, 0.7827, 0.7916, 0.8052, 0.7883, 0.8262, 0.7853, 0.5298, 0.0, 0.539, 0.08871, 0.8427, 0.6903, 0.8427, 0.7832, 0.8262, 0.7853, 0.8262, 0.6882, 0.8262, 0.6882, 0.8262, 0.7853, 0.8052, 0.7883, 0.8052, 0.6852, 0.8052, 0.6852, 0.8052, 0.7883, 0.7827, 0.7916, 0.7827, 0.6819, 0.7827, 0.6819, 0.7827, 0.7916, 0.7624, 0.7948, 0.7624, 0.6787, 0.527, 0.5713, 0.527, 0.5713, 0.527, 0.5713, 0.527, 0.5713, 0.2921, 0.7337, 0.2921, 0.657, 0.3906, 0.6806, 0.3906, 0.7102, 0.3011, 0.759, 0.2921, 0.7337, 0.3906, 0.7102, 0.3943, 0.7198, 0.8167, 0.8004, 0.8167, 0.9277, 0.7277, 0.8884, 0.7277, 0.8396, 0.9208, 0.3902, 0.9112, 0.3865, 0.9152, 0.3614, 0.9233, 0.3643, 0.527, 0.5713, 0.527, 0.5713, 0.527, 0.5713, 0.527, 0.5713, 0.527, 0.5713, 0.527, 0.5713, 0.527, 0.5713, 0.527, 0.5713, 0.527, 0.5713, 0.527, 0.5713, 0.527, 0.5713, 0.527, 0.5713, 0.956, 0.3614, 0.9479, 0.3643, 0.9426, 0.3257, 0.9471, 0.324, 0.9504, 0.3902, 0.9208, 0.3902, 0.9233, 0.3643, 0.9479, 0.3643, 0.96, 0.3865, 0.9504, 0.3902, 0.9479, 0.3643, 0.956, 0.3614, 0.3408, 0.9633, 0.2921, 0.9633, 0.2961, 0.9381, 0.3368, 0.9381, 0.527, 0.5759, 0.527, 0.5898, 0.523, 0.5944, 0.523, 0.5713, 0.3368, 0.9381, 0.2961, 0.9381, 0.3049, 0.8998, 0.328, 0.8998, 0.9233, 0.3643, 0.9152, 0.3614, 0.9241, 0.324, 0.9287, 0.3257, 0.9479, 0.3643, 0.9233, 0.3643, 0.9287, 0.3257, 0.9426, 0.3257, 0.5183, 0.6448, 0.4953, 0.7184, 0.4302, 0.7184, 0.4072, 0.6448, 0.1122, 0.5085, 0.4987, 0.05649, 0.4953, 0.7184, 0.5183, 0.6448, 0.5211, 0.633, 0.5227, 0.6195, 0.523, 0.6061, 0.5218, 0.595, 0.5198, 0.5842, 0.5109, 0.8303, 0.5078, 0.8179, 0.5049, 0.803, 0.5026, 0.7878, 0.494, 0.7184, 0.0108, 0.4418, 0.06152, 0.4752, 0.4302, 0.7184, 0.4337, 0.05649, 0.3135, 0.1232, 0.2628, 0.1565, 0.2121, 0.1899, 0.4194, 0.7184, 0.4108, 0.7878, 0.4085, 0.803, 0.4056, 0.8179, 0.4086, 0.5713, 0.4057, 0.5842, 0.4037, 0.595, 0.4025, 0.6061, 0.4028, 0.6195, 0.4045, 0.633, 0.4072, 0.6448, 0.4037, 0.595, 0.5218, 0.595, 0.523, 0.6061, 0.4025, 0.6061, 0.4025, 0.6061, 0.523, 0.6061, 0.5227, 0.6195, 0.4028, 0.6195, 0.4028, 0.6195, 0.5227, 0.6195, 0.5211, 0.633, 0.4045, 0.633, 0.4045, 0.633, 0.5211, 0.633, 0.5183, 0.6448, 0.4072, 0.6448, 0.4037, 0.595, 0.4057, 0.5842, 0.5198, 0.5842, 0.5218, 0.595, 0.7925, 0.5298, 0.8095, 0.4954, 0.8619, 0.4896, 0.8325, 0.5392, 0.1998, 0.758, 0.1888, 0.7578, 0.1883, 0.6317, 0.1998, 0.632, 0.002167, 0.6692, 0.002159, 0.6447, 0.1282, 0.6447, 0.1282, 0.6727, 0.9191, 0.198, 0.9399, 0.198, 0.9399, 0.324, 0.9191, 0.324, 0.7845, 0.6171, 0.8506, 0.6134, 0.8634, 0.638, 0.8086, 0.6465, 0.7896, 0.6494, 0.7794, 0.5848, 0.8492, 0.5825, 0.8506, 0.6134, 0.7845, 0.6171, 0.7637, 0.5815, 0.778, 0.527, 0.7925, 0.5298, 0.7794, 0.5848, 0.7794, 0.5848, 0.7925, 0.5298, 0.8325, 0.5392, 0.8492, 0.5825, 0.9782, 0.1891, 0.9637, 0.1891, 0.9637, 0.06307, 0.9782, 0.06307, 0.7221, 0.8874, 0.7045, 0.8881, 0.7045, 0.7621, 0.7221, 0.7628, 0.1737, 0.7578, 0.1389, 0.7578, 0.1389, 0.6317, 0.1737, 0.6317, 0.6931, 0.3413, 0.7331, 0.3319, 0.7625, 0.3815, 0.7101, 0.3757, 0.9168, 0.1261, 0.9168, 0.1261, 0.9168, 0.1261, 0.919, 1.919e-05, 0.9496, 6.366e-05, 0.9486, 0.1261, 0.6851, 0.2539, 0.6902, 0.2216, 0.7092, 0.2246, 0.764, 0.2331, 0.7512, 0.2576, 0.68, 0.2862, 0.6851, 0.2539, 0.7512, 0.2576, 0.7498, 0.2885, 0.662, 0.2895, 0.68, 0.2862, 0.6931, 0.3413, 0.6758, 0.3438, 0.68, 0.2862, 0.7498, 0.2885, 0.7331, 0.3319, 0.6931, 0.3413, 0.7277, 0.5067, 0.7509, 0.4504, 0.7554, 0.4447, 0.762, 0.4427, 0.7689, 0.4452, 0.7799, 0.4529, 0.778, 0.527, 0.8619, 0.4896, 0.8095, 0.4954, 0.8272, 0.4595, 0.8429, 0.4577, 0.8491, 0.4581, 0.8552, 0.4606, 0.8602, 0.4649, 0.8634, 0.4703, 0.6048, 0.6433, 0.6513, 0.636, 0.6513, 0.7621, 0.6048, 0.7548, 0.9168, 0.1261, 0.902, 0.1261, 0.902, 0.0, 0.919, 1.919e-05, 0.1282, 0.6928, 0.1282, 0.7442, 0.1259, 0.772, 0.0, 0.772, 0.002177, 0.7442, 0.002164, 0.6925, 0.002164, 0.6925, 0.002164, 0.6925, 0.002159, 0.6598, 0.002167, 0.6692, 0.1282, 0.6727, 0.1282, 0.6637, 0.5662, 0.9029, 0.5723, 0.9466, 0.5298, 0.9466, 0.5323, 0.932, 0.5346, 0.9254, 0.5391, 0.9191, 0.5445, 0.9148, 0.8169, 0.8004, 0.853, 0.8005, 0.8569, 0.9265, 0.8167, 0.9265, 0.8206, 0.1825, 0.8332, 0.1571, 0.8373, 0.1515, 0.8434, 0.1467, 0.8498, 0.1441, 0.8643, 0.1408, 0.8643, 0.1867, 0.7896, 0.6494, 0.8086, 0.6465, 0.8161, 0.6689, 0.8091, 0.6723, 0.8054, 0.6731, 0.8017, 0.6719, 0.7992, 0.669, 0.8537, 0.198, 0.8864, 0.198, 0.8864, 0.324, 0.8537, 0.324, 0.8161, 0.6689, 0.8086, 0.6465, 0.8634, 0.638, 0.8622, 0.6529, 0.8603, 0.6584, 0.8561, 0.6627, 0.8507, 0.6648, 0.6902, 0.2216, 0.6998, 0.2021, 0.7023, 0.1992, 0.706, 0.198, 0.7097, 0.1987, 0.7167, 0.2022, 0.7092, 0.2246, 0.5479, 0.636, 0.5754, 0.636, 0.5754, 0.7621, 0.5479, 0.7621, 0.8864, 0.198, 0.9191, 0.198, 0.9191, 0.324, 0.8864, 0.324, 0.5754, 0.636, 0.6048, 0.6433, 0.6048, 0.7548, 0.5754, 0.7621, 0.03876, 0.9501, 0.0, 0.9493, 0.0, 0.8247, 0.03876, 0.824, 0.6228, 0.3635, 0.6758, 0.3438, 0.679, 0.4175, 0.6664, 0.4251, 0.6592, 0.4272, 0.6523, 0.425, 0.6475, 0.4192, 0.7625, 0.3815, 0.764, 0.4008, 0.7608, 0.4062, 0.7558, 0.4105, 0.7497, 0.413, 0.7435, 0.4134, 0.7278, 0.4116, 0.7101, 0.3757, 0.7167, 0.2022, 0.7513, 0.2063, 0.7568, 0.2083, 0.7609, 0.2127, 0.7628, 0.2182, 0.764, 0.2331, 0.7092, 0.2246, 0.3889, 0.8851, 0.3889, 0.759, 0.3946, 0.759, 0.3946, 0.8851, 0.3946, 0.8851, 0.3946, 0.759, 0.3995, 0.759, 0.3995, 0.8851, 0.6926, 0.8881, 0.6926, 0.7621, 0.6984, 0.7621, 0.6984, 0.8881, 0.6984, 0.8881, 0.6984, 0.7621, 0.7045, 0.7621, 0.7045, 0.8881, 0.3889, 0.8851, 0.3735, 0.8851, 0.3735, 0.759, 0.3889, 0.759, 0.8095, 0.4954, 0.7925, 0.5298, 0.778, 0.527, 0.04043, 0.9501, 0.05474, 0.9501, 0.0655, 0.9501, 0.954, 0.1891, 0.9637, 0.1891, 0.8272, 0.4595, 0.6931, 0.3413, 0.7101, 0.3757, 0.9782, 0.06307, 0.9637, 0.06307, 0.07464, 0.824, 0.06546, 0.824, 0.05464, 0.824, 0.679, 0.4175, 0.6758, 0.3438, 0.05474, 0.9501, 0.05464, 0.824, 0.06546, 0.824, 0.0655, 0.9501, 0.0655, 0.9501, 0.06546, 0.824, 0.07464, 0.824, 0.07464, 0.9501, 0.954, 0.1891, 0.954, 0.06307, 0.9637, 0.06307, 0.9637, 0.1891, 0.05474, 0.9501, 0.04043, 0.9501, 0.03876, 0.824, 0.05464, 0.824, 0.8438, 0.7992, 0.8427, 0.6732, 0.8491, 0.6731, 0.85, 0.7992, 0.85, 0.7992, 0.8491, 0.6731, 0.8564, 0.6732, 0.8568, 0.7992, 0.8568, 0.7992, 0.8564, 0.6732, 0.8626, 0.6734, 0.8626, 0.7995, 0.002229, 0.824, 0.0, 0.772, 0.1259, 0.772, 0.1282, 0.8232, 0.0, 0.772, 0.002167, 0.6692, 0.1282, 0.6727, 0.1259, 0.772, 0.9112, 0.4331, 0.8549, 0.4282, 0.8537, 0.3722, 0.8684, 0.3336, 0.9112, 0.324, 0.1282, 0.819, 0.1303, 0.7627, 0.1843, 0.7578, 0.1843, 0.8719, 0.1413, 0.8617, 0.5343, 0.636, 0.5343, 0.7621, 0.5298, 0.7621, 0.5298, 0.636, 0.1282, 0.7578, 0.1282, 0.6317, 0.1332, 0.6317, 0.1332, 0.7578, 0.1332, 0.7578, 0.1332, 0.6317, 0.1389, 0.6317, 0.1389, 0.7578, 0.5343, 0.636, 0.5479, 0.636, 0.5479, 0.7621, 0.5343, 0.7621, 0.1812, 0.7578, 0.1812, 0.6317, 0.185, 0.6317, 0.185, 0.7578, 0.185, 0.7578, 0.185, 0.6317, 0.1883, 0.6317, 0.1883, 0.7578, 0.9432, 0.198, 0.9432, 0.324, 0.9399, 0.324, 0.9399, 0.198, 0.1812, 0.7578, 0.1737, 0.7578, 0.1737, 0.6317, 0.1812, 0.6317, 0.9907, 0.1891, 0.9907, 0.06307, 0.9958, 0.06307, 0.9958, 0.1891, 0.002155, 0.6318, 0.1282, 0.6317, 0.1282, 0.6381, 0.002157, 0.6381, 0.002157, 0.6381, 0.1282, 0.6381, 0.1282, 0.6447, 0.002159, 0.6447, 0.9907, 0.1891, 0.9782, 0.1891, 0.9782, 0.06307, 0.9907, 0.06307, 0.6869, 0.4852, 0.6836, 0.5227, 0.6461, 0.5194, 0.6493, 0.4819, 0.7757, 0.3412, 0.807, 0.3412, 0.807, 0.4309, 0.7757, 0.4309, 0.6836, 0.5227, 0.6803, 0.5603, 0.6428, 0.557, 0.6461, 0.5194, 0.807, 0.3412, 0.8289, 0.3412, 0.8289, 0.4309, 0.807, 0.4309, 0.6902, 0.4476, 0.6869, 0.4852, 0.6493, 0.4819, 0.6526, 0.4443, 0.7277, 0.4509, 0.7244, 0.4885, 0.6869, 0.4852, 0.6902, 0.4476, 0.7244, 0.4885, 0.7212, 0.526, 0.6836, 0.5227, 0.6869, 0.4852, 0.7125, 0.6375, 0.7193, 0.6373, 0.7193, 0.727, 0.7125, 0.7272, 0.6526, 0.4443, 0.6493, 0.4819, 0.6118, 0.4786, 0.6151, 0.441, 0.6493, 0.4819, 0.6461, 0.5194, 0.6085, 0.5161, 0.6118, 0.4786, 0.5578, 0.533, 0.6085, 0.5161, 0.6052, 0.5537, 0.5855, 0.5826, 0.5677, 0.5915, 0.5603, 0.5932, 0.5527, 0.5922, 0.547, 0.59, 0.5378, 0.5808, 0.5356, 0.5719, 0.5389, 0.5614, 0.6461, 0.5194, 0.6428, 0.557, 0.6052, 0.5537, 0.6085, 0.5161, 0.5279, 0.92, 0.5089, 0.92, 0.5089, 0.8303, 0.5279, 0.8303, 0.7798, 0.1508, 0.7423, 0.1541, 0.739, 0.1166, 0.7765, 0.1133, 0.7765, 0.1133, 0.739, 0.1166, 0.7357, 0.07902, 0.7732, 0.07574, 0.7831, 0.1884, 0.7455, 0.1917, 0.7423, 0.1541, 0.7798, 0.1508, 0.8206, 0.1851, 0.7831, 0.1884, 0.7798, 0.1508, 0.8173, 0.1475, 0.8173, 0.1475, 0.7798, 0.1508, 0.7765, 0.1133, 0.8141, 0.11, 0.7455, 0.1917, 0.708, 0.195, 0.7047, 0.1574, 0.7423, 0.1541, 0.7423, 0.1541, 0.7047, 0.1574, 0.7014, 0.1199, 0.739, 0.1166, 0.739, 0.1166, 0.7014, 0.1199, 0.6981, 0.08231, 0.7357, 0.07902, 0.2915, 0.6317, 0.2915, 0.6669, 0.2018, 0.6669, 0.2018, 0.6317, 0.2915, 0.7021, 0.2915, 0.7373, 0.2018, 0.7373, 0.2018, 0.7021, 0.764, 0.2695, 0.764, 0.2337, 0.8537, 0.2337, 0.8537, 0.2695, 0.2915, 0.6669, 0.2915, 0.7021, 0.2018, 0.7021, 0.2018, 0.6669, 0.2915, 0.7373, 0.2921, 0.7812, 0.2013, 0.7812, 0.2018, 0.7373, 0.764, 0.2337, 0.764, 0.198, 0.8537, 0.198, 0.8537, 0.2337, 0.764, 0.3338, 0.764, 0.2695, 0.8537, 0.2695, 0.8537, 0.3338, 0.4188, 0.8303, 0.4408, 0.8303, 0.4408, 0.92, 0.4188, 0.92, 0.6739, 0.6369, 0.6739, 0.7293, 0.6661, 0.728, 0.6661, 0.6383, 0.5971, 0.5071, 0.561, 0.5191, 0.5612, 0.5193, 0.5469, 0.5056, 0.5453, 0.5034, 0.5437, 0.5006, 0.5427, 0.4975, 0.5423, 0.4947, 0.5421, 0.4886, 0.5458, 0.4738, 0.553, 0.4626, 0.5718, 0.4504, 0.6019, 0.4524, 0.5997, 0.4775, 0.6539, 0.1169, 0.69, 0.1289, 0.6926, 0.1585, 0.6948, 0.1836, 0.6647, 0.1856, 0.6459, 0.1734, 0.6387, 0.1621, 0.635, 0.1473, 0.6352, 0.1413, 0.6356, 0.1385, 0.6366, 0.1354, 0.6382, 0.1326, 0.6398, 0.1304, 0.6541, 0.1167, 0.6661, 0.6383, 0.6661, 0.728, 0.6513, 0.728, 0.6513, 0.6383, 0.2915, 0.8225, 0.2018, 0.8225, 0.2018, 0.8089, 0.2915, 0.8089, 0.2921, 0.7812, 0.2915, 0.8089, 0.2018, 0.8089, 0.2013, 0.7812, 0.7014, 0.1199, 0.6507, 0.103, 0.6318, 0.0746, 0.6285, 0.06407, 0.6307, 0.0552, 0.6399, 0.04602, 0.6456, 0.0438, 0.6532, 0.04275, 0.6606, 0.04449, 0.6784, 0.05339, 0.6821, 0.03418, 0.6855, 0.02544, 0.6915, 0.02078, 0.6991, 0.02089, 0.7071, 0.02577, 0.7243, 0.04129, 0.7357, 0.07902, 0.6981, 0.08231, 0.963, 0.2878, 0.9432, 0.2883, 0.9432, 0.1986, 0.963, 0.1981, 0.697, 0.978, 0.697, 0.8883, 0.7092, 0.8886, 0.7092, 0.9783, 0.7092, 0.9783, 0.7092, 0.8886, 0.7182, 0.8887, 0.7182, 0.9784, 0.7182, 0.9784, 0.7182, 0.8887, 0.7264, 0.8887, 0.7264, 0.9784, 0.3735, 0.8851, 0.3994, 0.886, 0.3994, 0.9757, 0.3735, 0.9748, 0.4188, 0.8303, 0.4188, 0.92, 0.4095, 0.92, 0.4095, 0.8303, 0.4095, 0.8303, 0.4095, 0.92, 0.4025, 0.92, 0.4025, 0.8303, 0.4928, 0.92, 0.4928, 0.8303, 0.4995, 0.8303, 0.4995, 0.92, 0.4995, 0.92, 0.4995, 0.8303, 0.5089, 0.8303, 0.5089, 0.92, 0.6314, 0.5947, 0.6428, 0.557, 0.6803, 0.5603, 0.6838, 0.6047, 0.6611, 0.631, 0.6559, 0.6352, 0.6505, 0.636, 0.6458, 0.6333, 0.6425, 0.6274, 0.7757, 0.3412, 0.7757, 0.4309, 0.7692, 0.4309, 0.7692, 0.3412, 0.7692, 0.3412, 0.7692, 0.4309, 0.764, 0.4309, 0.764, 0.3412, 0.1201, 0.824, 0.1201, 0.9137, 0.1157, 0.9137, 0.1157, 0.824, 0.1157, 0.824, 0.1157, 0.9137, 0.109, 0.9137, 0.109, 0.824, 0.07464, 0.824, 0.109, 0.824, 0.109, 0.9137, 0.07464, 0.9137, 0.6836, 0.5227, 0.7212, 0.526, 0.7277, 0.5905, 0.727, 0.5982, 0.7232, 0.6043, 0.717, 0.6079, 0.7092, 0.6083, 0.6838, 0.6047, 0.6803, 0.5603, 0.7765, 0.1133, 0.7732, 0.07574, 0.7357, 0.07902, 0.7243, 0.04129, 0.7354, 0.008572, 0.7387, 0.002736, 0.7434, 0.0, 0.7488, 0.0007803, 0.754, 0.004958, 0.7767, 0.03132, 0.8021, 0.02768, 0.8099, 0.02813, 0.8161, 0.03167, 0.8199, 0.03775, 0.8206, 0.04545, 0.8141, 0.11, 0.764, 0.3338, 0.8537, 0.3338, 0.8537, 0.3412, 0.764, 0.3412, 0.8492, 0.3412, 0.8492, 0.4309, 0.8433, 0.4309, 0.8433, 0.3412, 0.8433, 0.3412, 0.8433, 0.4309, 0.8362, 0.4309, 0.8362, 0.3412, 0.8362, 0.3412, 0.8362, 0.4309, 0.8289, 0.4309, 0.8289, 0.3412, 0.6428, 0.557, 0.6314, 0.5947, 0.6142, 0.6102, 0.6062, 0.6151, 0.5986, 0.6152, 0.5926, 0.6106, 0.5892, 0.6018, 0.5855, 0.5826, 0.6052, 0.5537, 0.6739, 0.7293, 0.6739, 0.6369, 0.6783, 0.6363, 0.6783, 0.7299, 0.6783, 0.7299, 0.6783, 0.6363, 0.6836, 0.636, 0.6836, 0.7302, 0.6836, 0.7302, 0.6836, 0.636, 0.6889, 0.636, 0.6889, 0.7302, 0.6889, 0.7302, 0.6889, 0.636, 0.6934, 0.6363, 0.6934, 0.7299, 0.7125, 0.6375, 0.7125, 0.7272, 0.6934, 0.7299, 0.6934, 0.6363, 0.963, 0.2878, 0.963, 0.1981, 0.9705, 0.198, 0.9705, 0.2877, 0.9705, 0.2877, 0.9705, 0.198, 0.9771, 0.1981, 0.9771, 0.2878, 0.6926, 0.9778, 0.6926, 0.8881, 0.697, 0.8883, 0.697, 0.978, 0.3645, 0.763, 0.3566, 0.7809, 0.3477, 0.7769, 0.3555, 0.759, 0.3244, 0.8543, 0.3334, 0.8582, 0.3272, 0.8724, 0.3182, 0.8685, 0.3403, 0.8125, 0.3538, 0.8117, 0.3396, 0.8441, 0.3306, 0.8402, 0.3566, 0.7809, 0.3656, 0.7848, 0.3538, 0.8117, 0.3403, 0.8125, 0.3477, 0.7769, 0.3566, 0.7809, 0.3403, 0.8125, 0.3203, 0.8144, 0.3203, 0.8144, 0.3213, 0.8307, 0.3166, 0.834, 0.3019, 0.8276, 0.3036, 0.8104, 0.3155, 0.8504, 0.3244, 0.8543, 0.3182, 0.8685, 0.3085, 0.876, 0.3735, 0.7669, 0.3656, 0.7848, 0.3566, 0.7809, 0.3645, 0.763, 0.9247, 0.9037, 0.9452, 0.9037, 0.9452, 0.9125, 0.9247, 0.9125, 0.1155, 0.9231, 0.1155, 0.9373, 0.09509, 0.9373, 0.09509, 0.9232, 0.3036, 0.8104, 0.3019, 0.8276, 0.2921, 0.8232, 0.3007, 0.7989, 0.3203, 0.8144, 0.3403, 0.8125, 0.3306, 0.8402, 0.3267, 0.8384, 0.3213, 0.8307, 0.3306, 0.8402, 0.3396, 0.8441, 0.3334, 0.8582, 0.3244, 0.8543, 0.527, 0.5713, 0.527, 0.5713, 0.527, 0.5713, 0.527, 0.5713, 0.527, 0.5713, 0.527, 0.5713, 0.527, 0.5713, 0.527, 0.5713, 0.4822, 0.8458, 0.4591, 0.8351, 0.4764, 0.8303, 0.4928, 0.833, 0.4787, 0.8751, 0.4494, 0.8825, 0.4408, 0.8614, 0.4645, 0.8608, 0.4645, 0.8608, 0.4408, 0.8614, 0.4452, 0.8469, 0.4695, 0.8485, 0.4695, 0.8485, 0.4452, 0.8469, 0.4591, 0.8351, 0.4822, 0.8458, 0.527, 0.5713, 0.527, 0.5713, 0.527, 0.5713, 0.527, 0.5713, 0.186, 0.7671, 0.1998, 0.758, 0.1998, 0.7731, 0.188, 0.7907, 0.3593, 0.8958, 0.3606, 0.8795, 0.3735, 0.8743, 0.3672, 0.8917, 0.3272, 0.8724, 0.3334, 0.8582, 0.3463, 0.8832, 0.3401, 0.8974, 0.3401, 0.8974, 0.3463, 0.8832, 0.3544, 0.8855, 0.3513, 0.8998, 0.3513, 0.8998, 0.3544, 0.8855, 0.3606, 0.8795, 0.3593, 0.8958, 0.3735, 0.8743, 0.3606, 0.8795, 0.353, 0.8652, 0.3586, 0.8635, 0.4928, 0.8894, 0.4665, 0.8934, 0.4494, 0.8825, 0.4787, 0.8751, 0.6837, 0.899, 0.6747, 0.9029, 0.6669, 0.885, 0.6758, 0.881, 0.6436, 0.8076, 0.6374, 0.7935, 0.6464, 0.7895, 0.6526, 0.8037, 0.6595, 0.8494, 0.6498, 0.8218, 0.6588, 0.8178, 0.673, 0.8502, 0.6758, 0.881, 0.6595, 0.8494, 0.673, 0.8502, 0.6848, 0.8771, 0.6669, 0.885, 0.6394, 0.8475, 0.6595, 0.8494, 0.6758, 0.881, 0.6394, 0.8475, 0.6228, 0.8515, 0.6211, 0.8343, 0.6358, 0.8279, 0.6405, 0.8312, 0.6347, 0.8115, 0.6277, 0.7859, 0.6374, 0.7935, 0.6436, 0.8076, 0.6926, 0.895, 0.6837, 0.899, 0.6758, 0.881, 0.6848, 0.8771, 0.6228, 0.8515, 0.6198, 0.863, 0.6112, 0.8387, 0.6211, 0.8343, 0.6394, 0.8475, 0.6405, 0.8312, 0.6459, 0.8235, 0.6498, 0.8218, 0.6595, 0.8494, 0.6498, 0.8218, 0.6436, 0.8076, 0.6526, 0.8037, 0.6588, 0.8178, 0.527, 0.5713, 0.527, 0.5713, 0.527, 0.5713, 0.527, 0.5713, 0.527, 0.5713, 0.527, 0.5713, 0.527, 0.5713, 0.527, 0.5713, 0.9434, 0.1737, 0.954, 0.1864, 0.9376, 0.1891, 0.9203, 0.1843, 0.9399, 0.1443, 0.9257, 0.1586, 0.902, 0.1581, 0.9106, 0.1369, 0.9257, 0.1586, 0.9307, 0.171, 0.9064, 0.1725, 0.902, 0.1581, 0.9307, 0.171, 0.9434, 0.1737, 0.9203, 0.1843, 0.9064, 0.1725, 0.527, 0.5713, 0.527, 0.5713, 0.527, 0.5713, 0.527, 0.5713, 0.5109, 0.8181, 0.5129, 0.7945, 0.5247, 0.8122, 0.5247, 0.8272, 0.6785, 0.7662, 0.6864, 0.7702, 0.6926, 0.7876, 0.6798, 0.7824, 0.6464, 0.7895, 0.6593, 0.7645, 0.6655, 0.7787, 0.6526, 0.8037, 0.6593, 0.7645, 0.6705, 0.7621, 0.6736, 0.7764, 0.6655, 0.7787, 0.6705, 0.7621, 0.6785, 0.7662, 0.6798, 0.7824, 0.6736, 0.7764, 0.6926, 0.7876, 0.6778, 0.7984, 0.6722, 0.7967, 0.6798, 0.7824, 0.954, 0.13, 0.9399, 0.1443, 0.9106, 0.1369, 0.9277, 0.1261, 0.7838, 0.9277, 0.793, 0.9277, 0.793, 0.9481, 0.7838, 0.9481, 0.9771, 0.2165, 0.9771, 0.198, 0.9975, 0.198, 0.9975, 0.2165, 0.5928, 0.9542, 0.5928, 0.9372, 0.6132, 0.9372, 0.6132, 0.9542, 0.7656, 0.9481, 0.7552, 0.9482, 0.7552, 0.9277, 0.7656, 0.9277, 0.5928, 0.9372, 0.5928, 0.9029, 0.6132, 0.9029, 0.6132, 0.9372, 0.3195, 0.8413, 0.3267, 0.8384, 0.3306, 0.8402, 0.3244, 0.8543, 0.3155, 0.8504, 0.9771, 0.278, 0.9771, 0.2445, 0.9975, 0.2445, 0.9975, 0.278, 0.9771, 0.2445, 0.9771, 0.2165, 0.9975, 0.2165, 0.9975, 0.2445, 0.793, 0.9277, 0.8021, 0.9277, 0.8021, 0.9481, 0.793, 0.9481, 0.7552, 0.9482, 0.7466, 0.9482, 0.7466, 0.9277, 0.7552, 0.9277, 0.2011, 0.8719, 0.1843, 0.8719, 0.1843, 0.8514, 0.2011, 0.8514, 0.7126, 0.7465, 0.7126, 0.7589, 0.6922, 0.7589, 0.6922, 0.7465, 0.2798, 0.8961, 0.2909, 0.8961, 0.2909, 0.9165, 0.2798, 0.9165, 0.6459, 0.8235, 0.6387, 0.8207, 0.6347, 0.8115, 0.6436, 0.8076, 0.6498, 0.8218, 0.1155, 0.9137, 0.1155, 0.9231, 0.09509, 0.9232, 0.09509, 0.9137, 0.527, 0.5713, 0.527, 0.5713, 0.527, 0.5713, 0.527, 0.5713, 0.523, 0.6148, 0.5269, 0.6148, 0.5269, 0.6352, 0.523, 0.6352, 0.902, 0.1613, 0.8848, 0.1613, 0.8848, 0.1408, 0.902, 0.1408, 0.9771, 0.2926, 0.9771, 0.278, 0.9975, 0.278, 0.9975, 0.2926, 0.527, 0.5713, 0.527, 0.5713, 0.527, 0.5713, 0.527, 0.5713, 0.527, 0.5713, 0.527, 0.5713, 0.527, 0.5713, 0.527, 0.5713, 0.527, 0.5713, 0.527, 0.5713, 0.527, 0.5713, 0.527, 0.5713, 0.527, 0.5713, 0.527, 0.5713, 0.527, 0.5713, 0.527, 0.5713, 0.5723, 0.9621, 0.5723, 0.9492, 0.5928, 0.9492, 0.5928, 0.9621, 0.6132, 0.9495, 0.6132, 0.9311, 0.6337, 0.9311, 0.6337, 0.9495, 0.5723, 0.9492, 0.5723, 0.9318, 0.5928, 0.9318, 0.5928, 0.9492, 0.6132, 0.9127, 0.6132, 0.9029, 0.6337, 0.9029, 0.6337, 0.9127, 0.6541, 0.9029, 0.6541, 0.9256, 0.6337, 0.9256, 0.6337, 0.9029, 0.5723, 0.9138, 0.5723, 0.9029, 0.5928, 0.9029, 0.5928, 0.9138, 0.278, 0.8756, 0.2909, 0.8756, 0.2909, 0.8961, 0.278, 0.8961, 0.5723, 0.9318, 0.5723, 0.9138, 0.5928, 0.9138, 0.5928, 0.9318, 0.527, 0.5713, 0.527, 0.5713, 0.527, 0.5713, 0.527, 0.5713, 0.527, 0.5713, 0.527, 0.5713, 0.527, 0.5713, 0.527, 0.5713, 0.6922, 0.7302, 0.6922, 0.747, 0.6717, 0.747, 0.6717, 0.7302, 0.423, 0.92, 0.423, 0.9435, 0.4025, 0.9435, 0.4025, 0.92, 0.6922, 0.747, 0.6922, 0.762, 0.6717, 0.762, 0.6717, 0.747, 0.6746, 0.9233, 0.6924, 0.9233, 0.6924, 0.9438, 0.6746, 0.9438, 0.8838, 0.9299, 0.8838, 0.9037, 0.9043, 0.9037, 0.9043, 0.9299, 0.8838, 0.9037, 0.8838, 0.9146, 0.8634, 0.9146, 0.8634, 0.9037, 0.9771, 0.3163, 0.9771, 0.2926, 0.9975, 0.2926, 0.9975, 0.3163, 0.8081, 0.9277, 0.8162, 0.9277, 0.8162, 0.9481, 0.8081, 0.9481, 0.8838, 0.9146, 0.8838, 0.9229, 0.8634, 0.9229, 0.8634, 0.9146, 0.8021, 0.9277, 0.8081, 0.9277, 0.8081, 0.9481, 0.8021, 0.9481, 0.8838, 0.9229, 0.8838, 0.9312, 0.8634, 0.9312, 0.8634, 0.9229, 0.8371, 0.9418, 0.8371, 0.9473, 0.8167, 0.9473, 0.8167, 0.9418, 0.8371, 0.9265, 0.8371, 0.9418, 0.8167, 0.9418, 0.8167, 0.9265, 0.7277, 0.7507, 0.7126, 0.7507, 0.7126, 0.7302, 0.7277, 0.7302, 0.6132, 0.9311, 0.6132, 0.9127, 0.6337, 0.9127, 0.6337, 0.9311, 0.6541, 0.9256, 0.6541, 0.9433, 0.6337, 0.9433, 0.6337, 0.9256, 0.3195, 0.8413, 0.3199, 0.8392, 0.3196, 0.8371, 0.3184, 0.8352, 0.3166, 0.834, 0.3213, 0.8307, 0.3267, 0.8384, 0.6358, 0.8279, 0.6376, 0.8267, 0.6387, 0.8249, 0.6391, 0.8227, 0.6387, 0.8207, 0.6459, 0.8235, 0.6405, 0.8312, 0.9378, 0.3902, 0.9378, 0.4107, 0.9357, 0.4107, 0.9357, 0.3902, 0.9357, 0.3902, 0.9357, 0.4107, 0.9336, 0.4107, 0.9336, 0.3902, 0.9336, 0.3902, 0.9336, 0.4107, 0.9317, 0.4107, 0.9317, 0.3902, 0.1155, 0.9389, 0.09509, 0.9389, 0.09509, 0.9373, 0.1155, 0.9373, 0.9378, 0.3902, 0.9464, 0.3902, 0.9464, 0.4107, 0.9378, 0.4107, 0.7126, 0.7335, 0.6922, 0.7335, 0.6922, 0.7302, 0.7126, 0.7302, 0.9452, 0.9248, 0.9247, 0.9248, 0.9247, 0.9212, 0.9452, 0.9212, 0.9452, 0.9212, 0.9247, 0.9212, 0.9247, 0.9168, 0.9452, 0.9168, 0.9452, 0.9168, 0.9247, 0.9168, 0.9247, 0.9125, 0.9452, 0.9125, 0.7126, 0.7335, 0.7126, 0.7465, 0.6922, 0.7465, 0.6922, 0.7335, 0.5293, 0.7565, 0.5171, 0.7519, 0.5117, 0.7378, 0.5109, 0.7335, 0.5117, 0.729, 0.5141, 0.7252, 0.5176, 0.7225, 0.5258, 0.7184, 0.5293, 0.7205, 0.5179, 0.7334, 0.2075, 0.9077, 0.2197, 0.9031, 0.2083, 0.9262, 0.2197, 0.9391, 0.2162, 0.9412, 0.208, 0.9371, 0.2045, 0.9344, 0.2021, 0.9305, 0.2013, 0.9261, 0.202, 0.9217, 0.8931, 0.003929, 0.8852, 0.02185, 0.8763, 0.01792, 0.8841, 0.0, 0.853, 0.09527, 0.862, 0.0992, 0.8558, 0.1134, 0.8468, 0.1094, 0.8688, 0.05345, 0.8824, 0.05272, 0.8682, 0.08505, 0.8592, 0.08113, 0.8852, 0.02185, 0.8942, 0.02578, 0.8824, 0.05272, 0.8688, 0.05345, 0.8763, 0.01792, 0.8852, 0.02185, 0.8688, 0.05345, 0.8488, 0.05538, 0.8488, 0.05538, 0.8499, 0.07171, 0.8452, 0.07499, 0.8305, 0.06853, 0.8321, 0.05135, 0.844, 0.09135, 0.853, 0.09527, 0.8468, 0.1094, 0.8371, 0.117, 0.902, 0.007858, 0.8942, 0.02578, 0.8852, 0.02185, 0.8931, 0.003929, 0.9247, 0.9248, 0.9452, 0.9248, 0.9452, 0.9336, 0.9247, 0.9336, 0.09509, 0.9231, 0.09509, 0.9373, 0.07464, 0.9373, 0.07464, 0.9232, 0.8321, 0.05135, 0.8305, 0.06853, 0.8206, 0.0642, 0.8292, 0.03989, 0.8488, 0.05538, 0.8688, 0.05345, 0.8592, 0.08113, 0.8553, 0.0794, 0.8499, 0.07171, 0.8592, 0.08113, 0.8682, 0.08505, 0.862, 0.0992, 0.853, 0.09527, 0.527, 0.5713, 0.527, 0.5713, 0.527, 0.5713, 0.527, 0.5713, 0.527, 0.5713, 0.527, 0.5713, 0.527, 0.5713, 0.527, 0.5713, 0.1696, 0.8874, 0.1465, 0.8767, 0.1638, 0.8719, 0.1802, 0.8746, 0.1661, 0.9167, 0.1368, 0.9241, 0.1282, 0.903, 0.1519, 0.9024, 0.1519, 0.9024, 0.1282, 0.903, 0.1326, 0.8885, 0.1569, 0.8901, 0.1569, 0.8901, 0.1326, 0.8885, 0.1465, 0.8767, 0.1696, 0.8874, 0.527, 0.5713, 0.527, 0.5713, 0.527, 0.5713, 0.527, 0.5713, 0.186, 0.7998, 0.1998, 0.7907, 0.1998, 0.8057, 0.188, 0.8234, 0.8878, 0.1367, 0.8892, 0.1205, 0.902, 0.1153, 0.8958, 0.1326, 0.8558, 0.1134, 0.862, 0.0992, 0.8749, 0.1242, 0.8687, 0.1383, 0.8687, 0.1383, 0.8749, 0.1242, 0.883, 0.1265, 0.8799, 0.1408, 0.8799, 0.1408, 0.883, 0.1265, 0.8892, 0.1205, 0.8878, 0.1367, 0.902, 0.1153, 0.8892, 0.1205, 0.8816, 0.1062, 0.8872, 0.1045, 0.1802, 0.931, 0.1539, 0.935, 0.1368, 0.9241, 0.1661, 0.9167, 0.6023, 0.899, 0.5933, 0.9029, 0.5855, 0.885, 0.5944, 0.881, 0.5622, 0.8076, 0.556, 0.7935, 0.565, 0.7895, 0.5712, 0.8037, 0.5781, 0.8494, 0.5684, 0.8218, 0.5774, 0.8178, 0.5916, 0.8502, 0.5944, 0.881, 0.5781, 0.8494, 0.5916, 0.8502, 0.6034, 0.8771, 0.5855, 0.885, 0.558, 0.8475, 0.5781, 0.8494, 0.5944, 0.881, 0.558, 0.8475, 0.5414, 0.8515, 0.5397, 0.8343, 0.5544, 0.8279, 0.5591, 0.8312, 0.5533, 0.8115, 0.5463, 0.7859, 0.556, 0.7935, 0.5622, 0.8076, 0.6112, 0.895, 0.6023, 0.899, 0.5944, 0.881, 0.6034, 0.8771, 0.5414, 0.8515, 0.5384, 0.863, 0.5298, 0.8387, 0.5397, 0.8343, 0.558, 0.8475, 0.5591, 0.8312, 0.5645, 0.8235, 0.5684, 0.8218, 0.5781, 0.8494, 0.5684, 0.8218, 0.5622, 0.8076, 0.5712, 0.8037, 0.5774, 0.8178, 0.527, 0.5713, 0.527, 0.5713, 0.527, 0.5713, 0.527, 0.5713, 0.527, 0.5713, 0.527, 0.5713, 0.527, 0.5713, 0.527, 0.5713, 0.4822, 0.9409, 0.4928, 0.9537, 0.4764, 0.9564, 0.4591, 0.9516, 0.4787, 0.9116, 0.4645, 0.9259, 0.4408, 0.9253, 0.4494, 0.9042, 0.4645, 0.9259, 0.4695, 0.9383, 0.4452, 0.9398, 0.4408, 0.9253, 0.4695, 0.9383, 0.4822, 0.9409, 0.4591, 0.9516, 0.4452, 0.9398, 0.527, 0.5713, 0.527, 0.5713, 0.527, 0.5713, 0.527, 0.5713, 0.278, 0.8461, 0.28, 0.8225, 0.2919, 0.8401, 0.2919, 0.8552, 0.5971, 0.7662, 0.605, 0.7702, 0.6112, 0.7876, 0.5984, 0.7824, 0.565, 0.7895, 0.5779, 0.7645, 0.5841, 0.7787, 0.5712, 0.8037, 0.5779, 0.7645, 0.5891, 0.7621, 0.5922, 0.7764, 0.5841, 0.7787, 0.5891, 0.7621, 0.5971, 0.7662, 0.5984, 0.7824, 0.5922, 0.7764, 0.6112, 0.7876, 0.5964, 0.7984, 0.5908, 0.7967, 0.5984, 0.7824, 0.4928, 0.8973, 0.4787, 0.9116, 0.4494, 0.9042, 0.4665, 0.8934, 0.7838, 0.9481, 0.7747, 0.9481, 0.7747, 0.9277, 0.7838, 0.9277, 0.1802, 0.8905, 0.1802, 0.8719, 0.2006, 0.8719, 0.2006, 0.8905, 0.8643, 0.1922, 0.8643, 0.1752, 0.8848, 0.1752, 0.8848, 0.1922, 0.7466, 0.9481, 0.7363, 0.9482, 0.7363, 0.9277, 0.7466, 0.9277, 0.8643, 0.1752, 0.8643, 0.1408, 0.8848, 0.1408, 0.8848, 0.1752, 0.848, 0.08223, 0.8553, 0.0794, 0.8592, 0.08113, 0.853, 0.09527, 0.844, 0.09135, 0.1802, 0.9519, 0.1802, 0.9184, 0.2006, 0.9184, 0.2006, 0.9519, 0.1802, 0.9184, 0.1802, 0.8905, 0.2006, 0.8905, 0.2006, 0.9184, 0.7747, 0.9481, 0.7656, 0.9481, 0.7656, 0.9277, 0.7747, 0.9277, 0.7363, 0.9482, 0.7277, 0.9482, 0.7277, 0.9277, 0.7363, 0.9277, 0.1843, 0.831, 0.2011, 0.831, 0.2011, 0.8514, 0.1843, 0.8514, 0.2382, 0.9156, 0.2382, 0.9031, 0.2587, 0.9031, 0.2587, 0.9156, 0.3613, 0.8998, 0.3724, 0.8998, 0.3724, 0.9203, 0.3613, 0.9203, 0.5645, 0.8235, 0.5573, 0.8207, 0.5533, 0.8115, 0.5622, 0.8076, 0.5684, 0.8218, 0.09509, 0.9137, 0.09509, 0.9231, 0.07464, 0.9232, 0.07464, 0.9137, 0.527, 0.5713, 0.527, 0.5713, 0.527, 0.5713, 0.527, 0.5713, 0.523, 0.5944, 0.5269, 0.5944, 0.5269, 0.6148, 0.523, 0.6148, 0.902, 0.1817, 0.8848, 0.1817, 0.8848, 0.1613, 0.902, 0.1613, 0.1802, 0.9666, 0.1802, 0.9519, 0.2006, 0.9519, 0.2006, 0.9666, 0.527, 0.5713, 0.527, 0.5713, 0.527, 0.5713, 0.527, 0.5713, 0.527, 0.5713, 0.527, 0.5713, 0.527, 0.5713, 0.527, 0.5713, 0.527, 0.5713, 0.527, 0.5713, 0.527, 0.5713, 0.527, 0.5713, 0.527, 0.5713, 0.527, 0.5713, 0.527, 0.5713, 0.527, 0.5713, 0.3408, 0.959, 0.3408, 0.9462, 0.3613, 0.9462, 0.3613, 0.959, 0.9112, 0.4368, 0.9112, 0.4184, 0.9317, 0.4184, 0.9317, 0.4368, 0.3408, 0.9462, 0.3408, 0.9288, 0.3613, 0.9288, 0.3613, 0.9462, 0.9112, 0.4, 0.9112, 0.3902, 0.9317, 0.3902, 0.9317, 0.4, 0.6746, 0.9029, 0.6746, 0.9256, 0.6541, 0.9256, 0.6541, 0.9029, 0.3408, 0.9108, 0.3408, 0.8998, 0.3613, 0.8998, 0.3613, 0.9108, 0.278, 0.8552, 0.2909, 0.8552, 0.2909, 0.8756, 0.278, 0.8756, 0.3408, 0.9288, 0.3408, 0.9108, 0.3613, 0.9108, 0.3613, 0.9288, 0.527, 0.5713, 0.527, 0.5713, 0.527, 0.5713, 0.527, 0.5713, 0.527, 0.5713, 0.527, 0.5713, 0.527, 0.5713, 0.527, 0.5713, 0.6717, 0.7302, 0.6717, 0.747, 0.6513, 0.747, 0.6513, 0.7302, 0.5132, 0.92, 0.5132, 0.9435, 0.4928, 0.9435, 0.4928, 0.92, 0.6717, 0.747, 0.6717, 0.762, 0.6513, 0.762, 0.6513, 0.747, 0.6746, 0.9029, 0.6924, 0.9029, 0.6924, 0.9233, 0.6746, 0.9233, 0.9043, 0.9299, 0.9043, 0.9037, 0.9247, 0.9037, 0.9247, 0.9299, 0.2791, 0.9031, 0.2791, 0.9141, 0.2587, 0.9141, 0.2587, 0.9031, 0.1802, 0.9903, 0.1802, 0.9666, 0.2006, 0.9666, 0.2006, 0.9903, 0.9376, 0.4107, 0.9458, 0.4107, 0.9458, 0.4311, 0.9376, 0.4311, 0.2791, 0.9141, 0.2791, 0.9224, 0.2587, 0.9224, 0.2587, 0.9141, 0.9317, 0.4107, 0.9376, 0.4107, 0.9376, 0.4311, 0.9317, 0.4311, 0.2791, 0.9224, 0.2791, 0.9306, 0.2587, 0.9306, 0.2587, 0.9224, 0.8576, 0.9418, 0.8576, 0.9473, 0.8371, 0.9473, 0.8371, 0.9418, 0.8576, 0.9265, 0.8576, 0.9418, 0.8371, 0.9418, 0.8371, 0.9265, 0.5283, 0.9404, 0.5132, 0.9404, 0.5132, 0.92, 0.5283, 0.92, 0.9112, 0.4184, 0.9112, 0.4, 0.9317, 0.4, 0.9317, 0.4184, 0.6746, 0.9256, 0.6746, 0.9433, 0.6541, 0.9433, 0.6541, 0.9256, 0.848, 0.08223, 0.8485, 0.08014, 0.8481, 0.07802, 0.847, 0.07622, 0.8452, 0.07499, 0.8499, 0.07171, 0.8553, 0.0794, 0.5544, 0.8279, 0.5562, 0.8267, 0.5574, 0.8249, 0.5577, 0.8227, 0.5573, 0.8207, 0.5645, 0.8235, 0.5591, 0.8312, 0.4316, 0.9404, 0.4316, 0.92, 0.4337, 0.92, 0.4337, 0.9404, 0.4337, 0.9404, 0.4337, 0.92, 0.4358, 0.92, 0.4358, 0.9404, 0.4358, 0.9404, 0.4358, 0.92, 0.4377, 0.92, 0.4377, 0.9404, 0.09509, 0.9389, 0.07464, 0.9389, 0.07464, 0.9373, 0.09509, 0.9373, 0.4316, 0.9404, 0.423, 0.9404, 0.423, 0.92, 0.4316, 0.92, 0.2382, 0.9285, 0.2587, 0.9285, 0.2587, 0.9318, 0.2382, 0.9318, 0.9452, 0.946, 0.9247, 0.946, 0.9247, 0.9424, 0.9452, 0.9424, 0.9452, 0.9424, 0.9247, 0.9424, 0.9247, 0.938, 0.9452, 0.938, 0.9452, 0.938, 0.9247, 0.938, 0.9247, 0.9336, 0.9452, 0.9336, 0.2382, 0.9285, 0.2382, 0.9156, 0.2587, 0.9156, 0.2587, 0.9285, 0.5293, 0.7945, 0.5171, 0.79, 0.5117, 0.7759, 0.5109, 0.7715, 0.5117, 0.7671, 0.5141, 0.7632, 0.5176, 0.7606, 0.5258, 0.7565, 0.5293, 0.7585, 0.5179, 0.7714, 0.226, 0.9077, 0.2382, 0.9031, 0.2268, 0.9262, 0.2382, 0.9391, 0.2346, 0.9412, 0.2264, 0.9371, 0.223, 0.9344, 0.2206, 0.9305, 0.2197, 0.9261, 0.2205, 0.9217, 0.561, 0.5191, 0.5971, 0.5071, 0.6085, 0.5161, 0.5578, 0.533, 0.6019, 0.4524, 0.5718, 0.4504, 0.5685, 0.438, 0.6151, 0.441, 0.5997, 0.4775, 0.6019, 0.4524, 0.6151, 0.441, 0.6118, 0.4786, 0.5971, 0.5071, 0.5997, 0.4775, 0.6118, 0.4786, 0.6085, 0.5161, 0.69, 0.1289, 0.6539, 0.1169, 0.6507, 0.103, 0.7014, 0.1199, 0.6647, 0.1856, 0.6948, 0.1836, 0.708, 0.195, 0.6614, 0.198, 0.6948, 0.1836, 0.6926, 0.1585, 0.7047, 0.1574, 0.708, 0.195, 0.6926, 0.1585, 0.69, 0.1289, 0.7014, 0.1199, 0.7047, 0.1574, 0.5458, 0.4738, 0.5421, 0.4886, 0.5298, 0.4874, 0.5344, 0.4689, 0.553, 0.4626, 0.5458, 0.4738, 0.5344, 0.4689, 0.5442, 0.4539, 0.6387, 0.1621, 0.6459, 0.1734, 0.6371, 0.1821, 0.6273, 0.167, 0.635, 0.1473, 0.6387, 0.1621, 0.6273, 0.167, 0.6228, 0.1486, 0.5718, 0.4504, 0.553, 0.4626, 0.5442, 0.4539, 0.5685, 0.438, 0.6459, 0.1734, 0.6647, 0.1856, 0.6614, 0.198, 0.6371, 0.1821, 0.5612, 0.5193, 0.561, 0.5191, 0.5578, 0.533, 0.5527, 0.528, 0.6539, 0.1169, 0.6541, 0.1167, 0.6456, 0.108, 0.6507, 0.103, 0.6356, 0.1385, 0.6352, 0.1413, 0.623, 0.1402, 0.6237, 0.1356, 0.5423, 0.4947, 0.5427, 0.4975, 0.5308, 0.5004, 0.5301, 0.4958, 0.6366, 0.1354, 0.6356, 0.1385, 0.6237, 0.1356, 0.6254, 0.1306, 0.5427, 0.4975, 0.5437, 0.5006, 0.5325, 0.5054, 0.5308, 0.5004, 0.6382, 0.1326, 0.6366, 0.1354, 0.6254, 0.1306, 0.6279, 0.1259, 0.5437, 0.5006, 0.5453, 0.5034, 0.535, 0.5101, 0.5325, 0.5054, 0.6398, 0.1304, 0.6382, 0.1326, 0.6279, 0.1259, 0.6307, 0.1223, 0.5453, 0.5034, 0.5469, 0.5056, 0.5378, 0.5137, 0.535, 0.5101, 0.5469, 0.5056, 0.5612, 0.5193, 0.5527, 0.528, 0.5378, 0.5137, 0.6541, 0.1167, 0.6398, 0.1304, 0.6307, 0.1223, 0.6456, 0.108, 0.5421, 0.4886, 0.5423, 0.4947, 0.5301, 0.4958, 0.5298, 0.4874, 0.6352, 0.1413, 0.635, 0.1473, 0.6228, 0.1486, 0.623, 0.1402])
me_cube_001.materials.append(mat_material_001)
me_cube_001.materials.append(mat_material_002)
me_cube_001.materials.append(mat_material_003)
me_cube_001.materials.append(mat_material_004)
me_cube_001.use_remesh_fix_poles = True
me_cube_001.use_remesh_preserve_attributes = False
me_cube_001.update()
me_cube_002 = bpy.data.meshes.new('Cube.002')
me_cube_002.from_pydata([(-1.0, -1.0, -0.4882), (-0.7411, -0.7411, 1.0), (-1.0, 1.0, -0.4882), (-0.7411, 0.7411, 1.0), (1.397, -0.6025, -0.4882), (0.7411, -0.7411, 1.0), (1.397, 0.6025, -0.4882), (0.7411, 0.7411, 1.0), (0.6342, 0.5865, -2.214), (0.6342, -0.5865, -2.214), (1.807, 0.5865, -2.214), (1.807, -0.5865, -2.214), (8.709, -0.6025, -0.2593), (8.709, 0.6025, -0.2593), (6.416, -0.5865, -2.214), (6.416, 0.5865, -2.214), (1.0, -1.0, -0.4882), (1.0, 1.0, -0.4882), (9.107, -1.0, -0.2593), (9.107, 1.0, -0.2593), (2.296, -0.4492, -1.283), (2.296, 0.4492, -1.283), (8.031, -0.4492, -1.355), (8.031, 0.4492, -1.355), (-1.0, 1.0, -0.4882), (-1.0, -1.0, -0.4882), (0.6342, 0.5865, -2.214), (0.6342, -0.5865, -2.214), (1.404, -0.7933, -1.351), (1.404, 0.7933, -1.351), (9.107, -1.0, -0.2593), (9.107, 1.0, -0.2593), (8.709, -0.6025, -0.2593), (8.709, 0.6025, -0.2593), (8.709, -0.6025, -0.2593), (8.709, 0.6025, -0.2593), (8.031, -0.4492, -1.355), (8.031, 0.4492, -1.355), (-0.9727, -0.8956, -1.081), (-0.3958, -0.7213, -1.855), (-0.9205, -0.851, -1.319), (-0.7926, -0.8022, -1.549), (-0.6083, -0.7566, -1.737), (-0.3958, 0.7213, -1.855), (-0.9727, 0.8956, -1.081), (-0.6083, 0.7566, -1.737), (-0.7926, 0.8022, -1.549), (-0.9205, 0.851, -1.319), (8.042, -0.7298, -1.736), (8.96, -0.9118, -0.7993), (8.012, -0.7933, -1.507), (8.333, -0.7631, -1.6), (8.61, -0.8094, -1.374), (8.83, -0.8616, -1.093), (8.96, 0.9118, -0.7993), (8.042, 0.7298, -1.736), (8.012, 0.7933, -1.507), (8.83, 0.8616, -1.093), (8.61, 0.8094, -1.374), (8.333, 0.7631, -1.6)], [], [(0, 1, 3, 2), (2, 3, 7, 17), (17, 7, 5, 16), (16, 5, 1, 0), (7, 3, 1, 5), (8, 10, 11, 9), (0, 2, 24, 25), (10, 29, 56, 55, 15), (19, 18, 49, 54), (13, 6, 21, 23), (11, 10, 15, 14), (4, 6, 17, 16), (18, 19, 31, 30), (12, 4, 16, 18), (6, 13, 19, 17), (21, 20, 22, 23), (22, 12, 34, 36), (4, 12, 22, 20), (6, 4, 20, 21), (39, 43, 26, 27), (8, 9, 27, 26), (25, 24, 44, 38), (29, 17, 19, 54, 56), (28, 11, 14, 48, 50), (55, 48, 14, 15), (33, 32, 30, 31), (13, 12, 32, 33), (19, 13, 33, 31), (12, 18, 30, 32), (34, 35, 37, 36), (12, 13, 35, 34), (13, 23, 37, 35), (23, 22, 36, 37), (43, 39, 42, 45), (45, 42, 41, 46), (46, 41, 40, 47), (47, 40, 38, 44), (16, 0, 25, 38, 40, 41, 42, 39, 27, 9, 11, 28), (2, 17, 29, 10, 8, 26, 43, 45, 46, 47, 44, 24), (48, 51, 50), (51, 52, 50), (52, 53, 50), (53, 49, 50), (54, 57, 56), (57, 58, 56), (58, 59, 56), (59, 55, 56), (48, 55, 59, 51), (51, 59, 58, 52), (52, 58, 57, 53), (53, 57, 54, 49), (16, 28, 50, 49, 18)])
_uv = me_cube_002.uv_layers.new(name='UVMap')
_uv.uv.foreach_set('vector', [0.375, 0.0, 0.625, 0.0, 0.625, 0.25, 0.375, 0.25, 0.375, 0.25, 0.625, 0.25, 0.625, 0.5, 0.375, 0.5, 0.375, 0.5, 0.625, 0.5, 0.625, 0.75, 0.375, 0.75, 0.375, 0.75, 0.625, 0.75, 0.625, 1.0, 0.375, 1.0, 0.625, 0.5, 0.875, 0.5, 0.875, 0.75, 0.625, 0.75, 0.125, 0.5, 0.375, 0.5, 0.375, 0.75, 0.125, 0.75, 0.375, 0.0, 0.375, 0.25, 0.375, 0.25, 0.375, 0.0, 0.375, 0.5, 0.375, 0.5, 0.375, 0.5, 0.375, 0.5, 0.375, 0.5, 0.375, 0.5, 0.375, 0.75, 0.375, 0.75, 0.375, 0.5, 0.375, 0.5497, 0.375, 0.5497, 0.375, 0.5497, 0.375, 0.5497, 0.375, 0.75, 0.375, 0.5, 0.375, 0.5, 0.375, 0.75, 0.375, 0.7003, 0.375, 0.5497, 0.375, 0.5, 0.375, 0.75, 0.375, 0.75, 0.375, 0.5, 0.375, 0.5, 0.375, 0.75, 0.375, 0.7003, 0.375, 0.7003, 0.375, 0.75, 0.375, 0.75, 0.375, 0.5497, 0.375, 0.5497, 0.375, 0.5, 0.375, 0.5, 0.375, 0.5497, 0.375, 0.7003, 0.375, 0.7003, 0.375, 0.5497, 0.375, 0.7003, 0.375, 0.7003, 0.375, 0.7003, 0.375, 0.7003, 0.375, 0.7003, 0.375, 0.7003, 0.375, 0.7003, 0.375, 0.7003, 0.375, 0.5497, 0.375, 0.7003, 0.375, 0.7003, 0.375, 0.5497, 0.375, 0.0, 0.375, 0.25, 0.375, 0.25, 0.375, 0.0, 0.125, 0.5, 0.125, 0.75, 0.125, 0.75, 0.125, 0.5, 0.375, 0.0, 0.375, 0.25, 0.375, 0.25, 0.375, 0.0, 0.375, 0.5, 0.375, 0.5, 0.375, 0.5, 0.375, 0.5, 0.375, 0.5, 0.375, 0.75, 0.375, 0.75, 0.375, 0.75, 0.375, 0.75, 0.375, 0.75, 0.375, 0.5, 0.375, 0.75, 0.375, 0.75, 0.375, 0.5, 0.375, 0.5497, 0.375, 0.7003, 0.375, 0.75, 0.375, 0.5, 0.375, 0.5497, 0.375, 0.7003, 0.375, 0.7003, 0.375, 0.5497, 0.375, 0.5, 0.375, 0.5497, 0.375, 0.5497, 0.375, 0.5, 0.375, 0.7003, 0.375, 0.75, 0.375, 0.75, 0.375, 0.7003, 0.375, 0.7003, 0.375, 0.5497, 0.375, 0.5497, 0.375, 0.7003, 0.375, 0.7003, 0.375, 0.5497, 0.375, 0.5497, 0.375, 0.7003, 0.375, 0.5497, 0.375, 0.5497, 0.375, 0.5497, 0.375, 0.5497, 0.375, 0.5497, 0.375, 0.7003, 0.375, 0.7003, 0.375, 0.5497, 0.375, 0.25, 0.375, 0.0, 0.375, -0.0009952, 0.375, 0.251, 0.375, 0.251, 0.375, -0.0009952, 0.375, 0.0, 0.375, 0.25, 0.375, 0.25, 0.375, 0.0, 0.375, 0.0003613, 0.375, 0.2496, 0.375, 0.2496, 0.375, 0.0003613, 0.375, 0.0, 0.375, 0.25, 0.375, 0.75, 0.375, 0.0, 0.375, 0.0, 0.375, 0.0, 0.375, 0.0003613, 0.375, 0.0, 0.375, -0.0009952, 0.375, 0.0, 0.125, 0.75, 0.125, 0.75, 0.375, 0.75, 0.375, 0.75, 0.375, 0.25, 0.375, 0.5, 0.375, 0.5, 0.375, 0.5, 0.125, 0.5, 0.375, 0.25, 0.375, 0.25, 0.375, 0.251, 0.375, 0.25, 0.375, 0.2496, 0.375, 0.25, 0.375, 0.25, 0.375, 0.75, 0.375, 0.7511, 0.375, 0.75, 0.375, 0.7511, 0.375, 0.7542, 0.375, 0.75, 0.375, 0.7542, 0.375, 0.7627, 0.375, 0.75, 0.375, 0.7627, 0.375, 0.7724, 0.375, 0.75, 0.375, 0.5, 0.375, 0.5, 0.375, 0.5, 0.375, 0.5, 0.375, 0.5001, 0.375, 0.5, 0.375, 0.5001, 0.375, 0.5048, 0.375, 0.5, 0.375, 0.5048, 0.375, 0.5104, 0.375, 0.5, 0.375, 0.75, 0.375, 0.5, 0.375, 0.4989, 0.375, 0.7511, 0.375, 0.7511, 0.375, 0.4989, 0.375, 0.5, 0.375, 0.75, 0.375, 0.75, 0.375, 0.5, 0.375, 0.5, 0.375, 0.75, 0.375, 0.75, 0.375, 0.5, 0.375, 0.5, 0.375, 0.75, 0.375, 0.75, 0.375, 0.75, 0.375, 0.75, 0.375, 0.75, 0.375, 0.75])
me_cube_002.use_remesh_fix_poles = True
me_cube_002.use_remesh_preserve_attributes = False
me_cube_002.update()
me_cube_003 = bpy.data.meshes.new('Cube.003')
me_cube_003.from_pydata([(-1.0, -1.0, -1.0), (-1.0, -1.0, 1.0), (-1.0, 1.0, -1.0), (-1.0, 1.0, 1.0), (1.0, -1.0, -1.0), (1.0, -1.0, 1.0), (1.0, 1.0, -1.0), (1.0, 1.0, 1.0)], [], [(0, 1, 3, 2), (2, 3, 7, 6), (6, 7, 5, 4), (4, 5, 1, 0), (2, 6, 4, 0), (7, 3, 1, 5)])
_uv = me_cube_003.uv_layers.new(name='UVMap')
_uv.uv.foreach_set('vector', [0.375, 0.0, 0.625, 0.0, 0.625, 0.25, 0.375, 0.25, 0.375, 0.25, 0.625, 0.25, 0.625, 0.5, 0.375, 0.5, 0.375, 0.5, 0.625, 0.5, 0.625, 0.75, 0.375, 0.75, 0.375, 0.75, 0.625, 0.75, 0.625, 1.0, 0.375, 1.0, 0.125, 0.5, 0.375, 0.5, 0.375, 0.75, 0.125, 0.75, 0.625, 0.5, 0.875, 0.5, 0.875, 0.75, 0.625, 0.75])
me_cube_003.use_remesh_fix_poles = True
me_cube_003.use_remesh_preserve_attributes = False
me_cube_003.update()
me_cube_005 = bpy.data.meshes.new('Cube.005')
me_cube_005.from_pydata([(-1.011, -5.806, -8.556), (-1.011, -5.806, -6.556), (-0.5432, -3.806, -8.089), (-0.5432, -3.806, -7.023), (0.9895, -5.806, -8.556), (0.9895, -5.806, -6.556), (0.5221, -3.806, -8.089), (0.5221, -3.806, -7.023), (-0.02187, -0.05052, 1.046), (-0.02187, -4.161, -7.126), (0.3218, -0.02776, 0.5748), (0.217, -4.145, -7.454), (0.3218, 0.01775, -0.3679), (0.217, -4.113, -8.109), (-0.02187, 0.04051, -0.8393), (-0.02187, -4.097, -8.437), (-0.3655, 0.01775, -0.3679), (-0.2607, -4.113, -8.109), (-0.3655, -0.02776, 0.5748), (-0.2607, -4.145, -7.454), (-4.119, -5.806, -8.556), (-4.119, -5.806, -6.556), (-3.652, -3.806, -8.089), (-3.652, -3.806, -7.023), (-2.119, -5.806, -8.556), (-2.119, -5.806, -6.556), (-2.586, -3.806, -8.089), (-2.586, -3.806, -7.023), (-3.13, -0.05052, 1.046), (-3.13, -4.161, -7.126), (-2.787, -0.02776, 0.5748), (-2.891, -4.145, -7.454), (-2.787, 0.01775, -0.3679), (-2.891, -4.113, -8.109), (-3.13, 0.04051, -0.8393), (-3.13, -4.097, -8.437), (-3.474, 0.01775, -0.3679), (-3.369, -4.113, -8.109), (-3.474, -0.02776, 0.5748), (-3.369, -4.145, -7.454), (2.207, -5.806, -8.556), (2.207, -5.806, -6.556), (2.674, -3.806, -8.089), (2.674, -3.806, -7.023), (4.207, -5.806, -8.556), (4.207, -5.806, -6.556), (3.74, -3.806, -8.089), (3.74, -3.806, -7.023), (3.196, -0.05052, 1.046), (3.196, -4.161, -7.126), (3.539, -0.02776, 0.5748), (3.434, -4.145, -7.454), (3.539, 0.01775, -0.3679), (3.434, -4.113, -8.109), (3.196, 0.04051, -0.8393), (3.196, -4.097, -8.437), (2.852, 0.01775, -0.3679), (2.957, -4.113, -8.109), (2.852, -0.02776, 0.5748), (2.957, -4.145, -7.454)], [], [(0, 1, 3, 2), (2, 3, 7, 6), (6, 7, 5, 4), (4, 5, 1, 0), (2, 6, 4, 0), (7, 3, 1, 5), (8, 9, 11, 10), (10, 11, 13, 12), (12, 13, 15, 14), (14, 15, 17, 16), (11, 9, 19, 17, 15, 13), (16, 17, 19, 18), (18, 19, 9, 8), (8, 10, 12, 14, 16, 18), (20, 21, 23, 22), (22, 23, 27, 26), (26, 27, 25, 24), (24, 25, 21, 20), (22, 26, 24, 20), (27, 23, 21, 25), (28, 29, 31, 30), (30, 31, 33, 32), (32, 33, 35, 34), (34, 35, 37, 36), (31, 29, 39, 37, 35, 33), (36, 37, 39, 38), (38, 39, 29, 28), (28, 30, 32, 34, 36, 38), (40, 41, 43, 42), (42, 43, 47, 46), (46, 47, 45, 44), (44, 45, 41, 40), (42, 46, 44, 40), (47, 43, 41, 45), (48, 49, 51, 50), (50, 51, 53, 52), (52, 53, 55, 54), (54, 55, 57, 56), (51, 49, 59, 57, 55, 53), (56, 57, 59, 58), (58, 59, 49, 48), (48, 50, 52, 54, 56, 58)])
_uv = me_cube_005.uv_layers.new(name='UVMap')
_uv.uv.foreach_set('vector', [0.375, 0.0, 0.625, 0.0, 0.625, 0.25, 0.375, 0.25, 0.375, 0.25, 0.625, 0.25, 0.625, 0.5, 0.375, 0.5, 0.375, 0.5, 0.625, 0.5, 0.625, 0.75, 0.375, 0.75, 0.375, 0.75, 0.625, 0.75, 0.625, 1.0, 0.375, 1.0, 0.125, 0.5, 0.375, 0.5, 0.375, 0.75, 0.125, 0.75, 0.625, 0.5, 0.875, 0.5, 0.875, 0.75, 0.625, 0.75, 1.0, 0.5, 1.0, 1.0, 0.8333, 1.0, 0.8333, 0.5, 0.8333, 0.5, 0.8333, 1.0, 0.6667, 1.0, 0.6667, 0.5, 0.6667, 0.5, 0.6667, 1.0, 0.5, 1.0, 0.5, 0.5, 0.5, 0.5, 0.5, 1.0, 0.3333, 1.0, 0.3333, 0.5, 0.4578, 0.37, 0.25, 0.49, 0.04215, 0.37, 0.04215, 0.13, 0.25, 0.01, 0.4578, 0.13, 0.3333, 0.5, 0.3333, 1.0, 0.1667, 1.0, 0.1667, 0.5, 0.1667, 0.5, 0.1667, 1.0, -8.941e-08, 1.0, -8.941e-08, 0.5, 0.75, 0.49, 0.9578, 0.37, 0.9578, 0.13, 0.75, 0.01, 0.5422, 0.13, 0.5422, 0.37, 0.375, 0.0, 0.625, 0.0, 0.625, 0.25, 0.375, 0.25, 0.375, 0.25, 0.625, 0.25, 0.625, 0.5, 0.375, 0.5, 0.375, 0.5, 0.625, 0.5, 0.625, 0.75, 0.375, 0.75, 0.375, 0.75, 0.625, 0.75, 0.625, 1.0, 0.375, 1.0, 0.125, 0.5, 0.375, 0.5, 0.375, 0.75, 0.125, 0.75, 0.625, 0.5, 0.875, 0.5, 0.875, 0.75, 0.625, 0.75, 1.0, 0.5, 1.0, 1.0, 0.8333, 1.0, 0.8333, 0.5, 0.8333, 0.5, 0.8333, 1.0, 0.6667, 1.0, 0.6667, 0.5, 0.6667, 0.5, 0.6667, 1.0, 0.5, 1.0, 0.5, 0.5, 0.5, 0.5, 0.5, 1.0, 0.3333, 1.0, 0.3333, 0.5, 0.4578, 0.37, 0.25, 0.49, 0.04215, 0.37, 0.04215, 0.13, 0.25, 0.01, 0.4578, 0.13, 0.3333, 0.5, 0.3333, 1.0, 0.1667, 1.0, 0.1667, 0.5, 0.1667, 0.5, 0.1667, 1.0, -8.941e-08, 1.0, -8.941e-08, 0.5, 0.75, 0.49, 0.9578, 0.37, 0.9578, 0.13, 0.75, 0.01, 0.5422, 0.13, 0.5422, 0.37, 0.375, 0.0, 0.625, 0.0, 0.625, 0.25, 0.375, 0.25, 0.375, 0.25, 0.625, 0.25, 0.625, 0.5, 0.375, 0.5, 0.375, 0.5, 0.625, 0.5, 0.625, 0.75, 0.375, 0.75, 0.375, 0.75, 0.625, 0.75, 0.625, 1.0, 0.375, 1.0, 0.125, 0.5, 0.375, 0.5, 0.375, 0.75, 0.125, 0.75, 0.625, 0.5, 0.875, 0.5, 0.875, 0.75, 0.625, 0.75, 1.0, 0.5, 1.0, 1.0, 0.8333, 1.0, 0.8333, 0.5, 0.8333, 0.5, 0.8333, 1.0, 0.6667, 1.0, 0.6667, 0.5, 0.6667, 0.5, 0.6667, 1.0, 0.5, 1.0, 0.5, 0.5, 0.5, 0.5, 0.5, 1.0, 0.3333, 1.0, 0.3333, 0.5, 0.4578, 0.37, 0.25, 0.49, 0.04215, 0.37, 0.04215, 0.13, 0.25, 0.01, 0.4578, 0.13, 0.3333, 0.5, 0.3333, 1.0, 0.1667, 1.0, 0.1667, 0.5, 0.1667, 0.5, 0.1667, 1.0, -8.941e-08, 1.0, -8.941e-08, 0.5, 0.75, 0.49, 0.9578, 0.37, 0.9578, 0.13, 0.75, 0.01, 0.5422, 0.13, 0.5422, 0.37])
me_cube_005.materials.append(mat_material_005)
me_cube_005.use_remesh_fix_poles = True
me_cube_005.use_remesh_preserve_attributes = False
me_cube_005.update()
me_cube_008 = bpy.data.meshes.new('Cube.008')
me_cube_008.from_pydata([(-1.011, -5.806, -8.556), (-1.011, -5.806, -6.556), (-0.5432, -3.806, -8.089), (-0.5432, -3.806, -7.023), (0.9895, -5.806, -8.556), (0.9895, -5.806, -6.556), (0.5221, -3.806, -8.089), (0.5221, -3.806, -7.023), (-0.02187, -0.05052, 1.046), (-0.02187, -4.161, -7.126), (0.3218, -0.02776, 0.5748), (0.217, -4.145, -7.454), (0.3218, 0.01775, -0.3679), (0.217, -4.113, -8.109), (-0.02187, 0.04051, -0.8393), (-0.02187, -4.097, -8.437), (-0.3655, 0.01775, -0.3679), (-0.2607, -4.113, -8.109), (-0.3655, -0.02776, 0.5748), (-0.2607, -4.145, -7.454), (-4.119, -5.806, -8.556), (-4.119, -5.806, -6.556), (-3.652, -3.806, -8.089), (-3.652, -3.806, -7.023), (-2.119, -5.806, -8.556), (-2.119, -5.806, -6.556), (-2.586, -3.806, -8.089), (-2.586, -3.806, -7.023), (-3.13, -0.05052, 1.046), (-3.13, -4.161, -7.126), (-2.787, -0.02776, 0.5748), (-2.891, -4.145, -7.454), (-2.787, 0.01775, -0.3679), (-2.891, -4.113, -8.109), (-3.13, 0.04051, -0.8393), (-3.13, -4.097, -8.437), (-3.474, 0.01775, -0.3679), (-3.369, -4.113, -8.109), (-3.474, -0.02776, 0.5748), (-3.369, -4.145, -7.454), (2.207, -5.806, -8.556), (2.207, -5.806, -6.556), (2.674, -3.806, -8.089), (2.674, -3.806, -7.023), (4.207, -5.806, -8.556), (4.207, -5.806, -6.556), (3.74, -3.806, -8.089), (3.74, -3.806, -7.023), (3.196, -0.05052, 1.046), (3.196, -4.161, -7.126), (3.539, -0.02776, 0.5748), (3.434, -4.145, -7.454), (3.539, 0.01775, -0.3679), (3.434, -4.113, -8.109), (3.196, 0.04051, -0.8393), (3.196, -4.097, -8.437), (2.852, 0.01775, -0.3679), (2.957, -4.113, -8.109), (2.852, -0.02776, 0.5748), (2.957, -4.145, -7.454)], [], [(0, 1, 3, 2), (2, 3, 7, 6), (6, 7, 5, 4), (4, 5, 1, 0), (2, 6, 4, 0), (7, 3, 1, 5), (8, 9, 11, 10), (10, 11, 13, 12), (12, 13, 15, 14), (14, 15, 17, 16), (11, 9, 19, 17, 15, 13), (16, 17, 19, 18), (18, 19, 9, 8), (8, 10, 12, 14, 16, 18), (20, 21, 23, 22), (22, 23, 27, 26), (26, 27, 25, 24), (24, 25, 21, 20), (22, 26, 24, 20), (27, 23, 21, 25), (28, 29, 31, 30), (30, 31, 33, 32), (32, 33, 35, 34), (34, 35, 37, 36), (31, 29, 39, 37, 35, 33), (36, 37, 39, 38), (38, 39, 29, 28), (28, 30, 32, 34, 36, 38), (40, 41, 43, 42), (42, 43, 47, 46), (46, 47, 45, 44), (44, 45, 41, 40), (42, 46, 44, 40), (47, 43, 41, 45), (48, 49, 51, 50), (50, 51, 53, 52), (52, 53, 55, 54), (54, 55, 57, 56), (51, 49, 59, 57, 55, 53), (56, 57, 59, 58), (58, 59, 49, 48), (48, 50, 52, 54, 56, 58)])
_uv = me_cube_008.uv_layers.new(name='UVMap')
_uv.uv.foreach_set('vector', [0.375, 0.0, 0.625, 0.0, 0.625, 0.25, 0.375, 0.25, 0.375, 0.25, 0.625, 0.25, 0.625, 0.5, 0.375, 0.5, 0.375, 0.5, 0.625, 0.5, 0.625, 0.75, 0.375, 0.75, 0.375, 0.75, 0.625, 0.75, 0.625, 1.0, 0.375, 1.0, 0.125, 0.5, 0.375, 0.5, 0.375, 0.75, 0.125, 0.75, 0.625, 0.5, 0.875, 0.5, 0.875, 0.75, 0.625, 0.75, 1.0, 0.5, 1.0, 1.0, 0.8333, 1.0, 0.8333, 0.5, 0.8333, 0.5, 0.8333, 1.0, 0.6667, 1.0, 0.6667, 0.5, 0.6667, 0.5, 0.6667, 1.0, 0.5, 1.0, 0.5, 0.5, 0.5, 0.5, 0.5, 1.0, 0.3333, 1.0, 0.3333, 0.5, 0.4578, 0.37, 0.25, 0.49, 0.04215, 0.37, 0.04215, 0.13, 0.25, 0.01, 0.4578, 0.13, 0.3333, 0.5, 0.3333, 1.0, 0.1667, 1.0, 0.1667, 0.5, 0.1667, 0.5, 0.1667, 1.0, -8.941e-08, 1.0, -8.941e-08, 0.5, 0.75, 0.49, 0.9578, 0.37, 0.9578, 0.13, 0.75, 0.01, 0.5422, 0.13, 0.5422, 0.37, 0.375, 0.0, 0.625, 0.0, 0.625, 0.25, 0.375, 0.25, 0.375, 0.25, 0.625, 0.25, 0.625, 0.5, 0.375, 0.5, 0.375, 0.5, 0.625, 0.5, 0.625, 0.75, 0.375, 0.75, 0.375, 0.75, 0.625, 0.75, 0.625, 1.0, 0.375, 1.0, 0.125, 0.5, 0.375, 0.5, 0.375, 0.75, 0.125, 0.75, 0.625, 0.5, 0.875, 0.5, 0.875, 0.75, 0.625, 0.75, 1.0, 0.5, 1.0, 1.0, 0.8333, 1.0, 0.8333, 0.5, 0.8333, 0.5, 0.8333, 1.0, 0.6667, 1.0, 0.6667, 0.5, 0.6667, 0.5, 0.6667, 1.0, 0.5, 1.0, 0.5, 0.5, 0.5, 0.5, 0.5, 1.0, 0.3333, 1.0, 0.3333, 0.5, 0.4578, 0.37, 0.25, 0.49, 0.04215, 0.37, 0.04215, 0.13, 0.25, 0.01, 0.4578, 0.13, 0.3333, 0.5, 0.3333, 1.0, 0.1667, 1.0, 0.1667, 0.5, 0.1667, 0.5, 0.1667, 1.0, -8.941e-08, 1.0, -8.941e-08, 0.5, 0.75, 0.49, 0.9578, 0.37, 0.9578, 0.13, 0.75, 0.01, 0.5422, 0.13, 0.5422, 0.37, 0.375, 0.0, 0.625, 0.0, 0.625, 0.25, 0.375, 0.25, 0.375, 0.25, 0.625, 0.25, 0.625, 0.5, 0.375, 0.5, 0.375, 0.5, 0.625, 0.5, 0.625, 0.75, 0.375, 0.75, 0.375, 0.75, 0.625, 0.75, 0.625, 1.0, 0.375, 1.0, 0.125, 0.5, 0.375, 0.5, 0.375, 0.75, 0.125, 0.75, 0.625, 0.5, 0.875, 0.5, 0.875, 0.75, 0.625, 0.75, 1.0, 0.5, 1.0, 1.0, 0.8333, 1.0, 0.8333, 0.5, 0.8333, 0.5, 0.8333, 1.0, 0.6667, 1.0, 0.6667, 0.5, 0.6667, 0.5, 0.6667, 1.0, 0.5, 1.0, 0.5, 0.5, 0.5, 0.5, 0.5, 1.0, 0.3333, 1.0, 0.3333, 0.5, 0.4578, 0.37, 0.25, 0.49, 0.04215, 0.37, 0.04215, 0.13, 0.25, 0.01, 0.4578, 0.13, 0.3333, 0.5, 0.3333, 1.0, 0.1667, 1.0, 0.1667, 0.5, 0.1667, 0.5, 0.1667, 1.0, -8.941e-08, 1.0, -8.941e-08, 0.5, 0.75, 0.49, 0.9578, 0.37, 0.9578, 0.13, 0.75, 0.01, 0.5422, 0.13, 0.5422, 0.37])
me_cube_008.materials.append(mat_material_005)
me_cube_008.use_remesh_fix_poles = True
me_cube_008.use_remesh_preserve_attributes = False
me_cube_008.update()

# ---- objects
ob_light = bpy.data.objects.new('Light', light_light)
ob_camera = bpy.data.objects.new('Camera', cam_camera)
ob_empty = bpy.data.objects.new('Empty', None)
ob_cube = bpy.data.objects.new('Cube', me_cube_001)
ob_cube_001 = bpy.data.objects.new('Cube.001', me_cube_002)
ob_cube_002 = bpy.data.objects.new('Cube.002', me_cube_003)
ob_wioslo_1 = bpy.data.objects.new('Wioslo 1', me_cube_005)
ob_wioslo_2 = bpy.data.objects.new('Wioslo 2', me_cube_008)

# ---- transforms, parenting, visibility, modifiers, constraints
ob_light.location = (4.076, 1.005, 5.904)
ob_light.rotation_euler = (0.6503, 0.05522, 1.866)
ob_light.lock_rotations_4d = False
ob_light.empty_display_type = 'ARROWS'
ob_light.color = (0.0, 0.0, 0.0, 0.0)
ob_light.lineart.crease_threshold = 0.0
ob_camera.location = (7.359, -6.926, 4.958)
ob_camera.rotation_euler = (1.109, 0.0, 0.8149)
ob_camera.lock_rotations_4d = False
ob_camera.empty_display_type = 'ARROWS'
ob_camera.color = (0.0, 0.0, 0.0, 0.0)
ob_camera.display_type = 'WIRE'
ob_camera.lineart.crease_threshold = 0.0
ob_empty.location = (-0.8165, -9.545e-08, 0.7104)
ob_empty.rotation_euler = (1.571, -0.0, -0.0)
ob_empty.empty_display_type = 'IMAGE'
ob_empty.empty_display_size = 5.0
ob_cube.location = (-0.1884, -0.04156, -0.4742)
ob_cube.scale = (0.07335, 0.1072, 0.07335)
_m = ob_cube.modifiers.new('Auto Smooth', 'NODES')
_m.node_group = ng_auto_smooth
_gi = [s.identifier for s in ng_auto_smooth.interface.items_tree if s.item_type == 'SOCKET' and s.in_out == 'INPUT']
_m[_gi[1]] = 0.5236  # Angle
ob_cube_001.location = (-0.1884, -0.04156, -0.4742)
ob_cube_001.scale = (0.07335, 0.07335, 0.07335)
ob_cube_002.location = (-0.192, 3.856e-08, -0.287)
ob_cube_002.scale = (0.1935, 0.1148, 0.1148)
ob_wioslo_1.location = (0.1343, -0.08478, -0.4807)
ob_wioslo_1.scale = (0.02338, 0.05767, 0.009164)
ob_wioslo_2.location = (0.1324, 0.01291, -0.4938)
ob_wioslo_2.rotation_euler = (0.0, -0.0, 3.125)
ob_wioslo_2.scale = (0.02338, 0.05767, 0.009164)

# ---- collection membership
col_collection.objects.link(ob_light)
col_collection.objects.link(ob_camera)
col_collection.objects.link(ob_empty)
col_collection.objects.link(ob_cube)
col_collection.objects.link(ob_cube_001)
col_collection.objects.link(ob_cube_002)
col_collection.objects.link(ob_wioslo_1)
col_collection.objects.link(ob_wioslo_2)

# ---- scene / render settings (as saved in the file)
scene.camera = ob_camera
scene.frame_start = 1; scene.frame_end = 250; scene.frame_set(1)
scene.render.engine = 'BLENDER_EEVEE_NEXT'
scene.cycles.sampling_pattern = 'TABULATED_SOBOL'
scene.cycles.use_light_tree = False
scene.view_settings.view_transform = 'Filmic'
bpy.context.view_layer.update()
